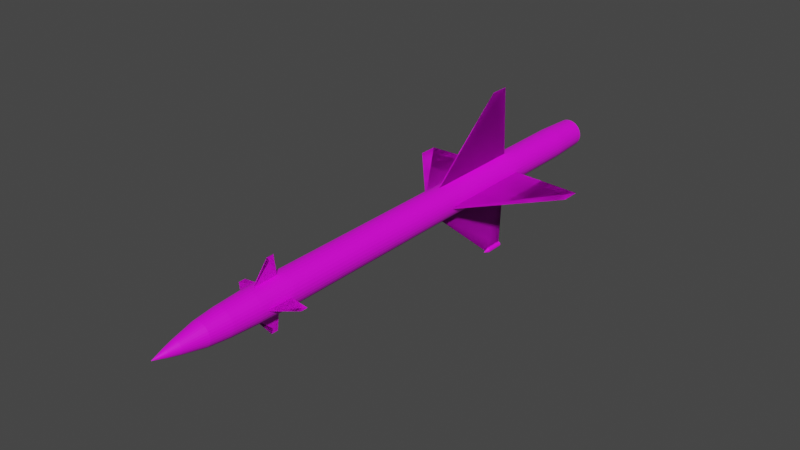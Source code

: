 # Source: S-25.blend  (saved by Blender 2.80.75; exported with 4.5.12 LTS)
import bpy
from mathutils import Matrix  # noqa: F401  (used for matrix-valued properties, if any)

bpy.ops.wm.read_factory_settings(use_empty=True)
scene = bpy.context.scene
scene.name = 'Scene'

# ---- collections
col_collection = bpy.data.collections.new('Collection'); scene.collection.children.link(col_collection)

# ---- images (referenced by path relative to the original .blend; pixels are not part of the script)
import os
ASSET_DIR = os.environ.get("B2B_ASSET_DIR", "")  # directory of the original .blend (textures are referenced by path, not embedded)
HERE = os.path.dirname(os.path.abspath(__file__))  # packed textures are extracted next to this script under _unpacked/

def load_image(name, relpath, width, height, colorspace="sRGB"):
    """Load a texture the original file referenced (path relative to the .blend, or extracted next to this script)."""
    p = next((c for c in (os.path.join(HERE, relpath), os.path.join(ASSET_DIR, relpath)) if relpath and os.path.exists(c)), "")
    if p:
        img = bpy.data.images.load(p, check_existing=True)
        img.name = name
    else:  # same state as the original file: an image datablock whose file is absent (Cycles renders it pink)
        img = bpy.data.images.new(name, width, height)
        img.source = "FILE"
        img.filepath = "//" + (relpath or name)
    img.colorspace_settings.name = colorspace
    return img
img_k_5_png = load_image('K-5.png', 'K-5.png', 1024, 1024, 'sRGB')

# ---- materials (node trees are filled in below, after node groups)
mat_s_25 = bpy.data.materials.new('S-25')
mat_s_25.use_transparent_shadow = False

# ---- material node trees
mat_s_25.use_nodes = True; mat_s_25.node_tree.nodes.clear()
_N = mat_s_25.node_tree.nodes; _L = mat_s_25.node_tree.links
n0 = _N.new('ShaderNodeOutputMaterial'); n0.name = 'Material Output'; n0.location = (300, 300)
n1 = _N.new('ShaderNodeBsdfPrincipled'); n1.name = 'Principled BSDF'; n1.location = (10, 300)
n1.distribution = 'GGX'
n1.subsurface_method = 'BURLEY'
n1.inputs[3].default_value = 1.45
n1.inputs[27].default_value = (0.0, 0.0, 0.0, 1.0)
n1.inputs[28].default_value = 1.0
n2 = _N.new('ShaderNodeTexImage'); n2.name = 'Image Texture'; n2.location = (-280, 280)
n2.image = img_k_5_png
_L.new(n1.outputs[0], n0.inputs[0])
_L.new(n2.outputs[0], n1.inputs[0])
n0.is_active_output = True

# ---- world
world_world = bpy.data.worlds.new('World'); scene.world = world_world
world_world.use_nodes = True; world_world.node_tree.nodes.clear()
_N = world_world.node_tree.nodes; _L = world_world.node_tree.links
n0 = _N.new('ShaderNodeOutputWorld'); n0.name = 'World Output'; n0.location = (300, 300)
n1 = _N.new('ShaderNodeBackground'); n1.name = 'Background'; n1.location = (10, 300)
n1.inputs[0].default_value = (0.05088, 0.05088, 0.05088, 1.0)
_L.new(n1.outputs[0], n0.inputs[0])
n0.is_active_output = True
world_world.color = (0.05088, 0.05088, 0.05088)
world_world.use_sun_shadow = False
world_world.sun_shadow_jitter_overblur = 0.0

# ---- meshes
me_cylinder = bpy.data.meshes.new('Cylinder')
me_cylinder.from_pydata([(2.517e-15, 1.0, -12.34), (-2.455e-15, 1.0, 12.05), (0.1951, 0.9808, -12.34), (0.1951, 0.9808, 12.05), (0.3827, 0.9239, -12.34), (0.3827, 0.9239, 12.05), (0.5556, 0.8315, -12.34), (0.5556, 0.8315, 12.05), (0.7071, 0.7071, -12.34), (0.7071, 0.7071, 12.05), (0.8315, 0.5556, -12.34), (0.8315, 0.5556, 12.05), (0.9239, 0.3827, -12.34), (0.9239, 0.3827, 12.05), (0.9808, 0.1951, -12.34), (0.9808, 0.1951, 12.05), (1.0, 9.314e-07, -12.34), (1.0, -7.591e-07, 12.05), (0.9808, -0.1951, -12.34), (0.9808, -0.1951, 12.05), (0.9239, -0.3827, -12.34), (0.9239, -0.3827, 12.05), (0.8315, -0.5556, -12.34), (0.8315, -0.5556, 12.05), (0.7071, -0.7071, -12.34), (0.7071, -0.7071, 12.05), (0.5556, -0.8315, -12.34), (0.5556, -0.8315, 12.05), (0.3827, -0.9239, -12.34), (0.3827, -0.9239, 12.05), (0.1951, -0.9808, -12.34), (0.1951, -0.9808, 12.05), (-3.258e-07, -1.0, -12.34), (-3.258e-07, -1.0, 12.05), (-0.1951, -0.9808, -12.34), (-0.1951, -0.9808, 12.05), (-0.3827, -0.9239, -12.34), (-0.3827, -0.9239, 12.05), (-0.5556, -0.8315, -12.34), (-0.5556, -0.8315, 12.05), (-0.7071, -0.7071, -12.34), (-0.7071, -0.7071, 12.05), (-0.8315, -0.5556, -12.34), (-0.8315, -0.5556, 12.05), (-0.9239, -0.3827, -12.34), (-0.9239, -0.3827, 12.05), (-0.9808, -0.1951, -12.34), (-0.9808, -0.1951, 12.05), (-1.0, 1.822e-06, -12.34), (-1.0, 1.31e-07, 12.05), (-0.9808, 0.1951, -12.34), (-0.9808, 0.1951, 12.05), (-0.9239, 0.3827, -12.34), (-0.9239, 0.3827, 12.05), (-0.8315, 0.5556, -12.34), (-0.8315, 0.5556, 12.05), (-0.7071, 0.7071, -12.34), (-0.7071, 0.7071, 12.05), (-0.5556, 0.8315, -12.34), (-0.5556, 0.8315, 12.05), (-0.3827, 0.9239, -12.34), (-0.3827, 0.9239, 12.05), (-0.1951, 0.9808, -12.34), (-0.1951, 0.9808, 12.05), (0.186, 0.9351, 14.24), (2.715e-06, 0.9534, 14.24), (0.3649, 0.8809, 14.24), (0.5297, 0.7928, 14.24), (0.6742, 0.6742, 14.24), (0.7928, 0.5297, 14.24), (0.8809, 0.3649, 14.24), (0.9351, 0.186, 14.24), (0.9534, -7.491e-07, 14.24), (0.9351, -0.186, 14.24), (0.8809, -0.3649, 14.24), (0.7928, -0.5297, 14.24), (0.6742, -0.6742, 14.24), (0.5297, -0.7928, 14.24), (0.3649, -0.8809, 14.24), (0.186, -0.9351, 14.24), (2.404e-06, -0.9534, 14.24), (-0.186, -0.9351, 14.24), (-0.3649, -0.8809, 14.24), (-0.5297, -0.7928, 14.24), (-0.6742, -0.6742, 14.24), (-0.7928, -0.5297, 14.24), (-0.8809, -0.3649, 14.24), (-0.9351, -0.186, 14.24), (-0.9534, 9.952e-08, 14.24), (-0.9351, 0.186, 14.24), (-0.8809, 0.3649, 14.24), (-0.7927, 0.5297, 14.24), (-0.6742, 0.6742, 14.24), (-0.5297, 0.7928, 14.24), (-0.3649, 0.8809, 14.24), (-0.186, 0.9351, 14.24), (0.1671, 0.8398, 16.07), (2.722e-06, 0.8563, 16.07), (0.3277, 0.7911, 16.07), (0.4757, 0.712, 16.07), (0.6055, 0.6055, 16.07), (0.712, 0.4757, 16.07), (0.7911, 0.3277, 16.07), (0.8398, 0.167, 16.07), (0.8563, -7.224e-07, 16.07), (0.8398, -0.167, 16.07), (0.7911, -0.3277, 16.07), (0.712, -0.4757, 16.07), (0.6055, -0.6055, 16.07), (0.4757, -0.712, 16.07), (0.3277, -0.7911, 16.07), (0.1671, -0.8398, 16.07), (2.443e-06, -0.8563, 16.07), (-0.167, -0.8398, 16.07), (-0.3277, -0.7911, 16.07), (-0.4757, -0.712, 16.07), (-0.6055, -0.6055, 16.07), (-0.712, -0.4757, 16.07), (-0.7911, -0.3277, 16.07), (-0.8398, -0.167, 16.07), (-0.8563, 3.978e-08, 16.07), (-0.8398, 0.167, 16.07), (-0.7911, 0.3277, 16.07), (-0.712, 0.4757, 16.07), (-0.6055, 0.6055, 16.07), (-0.4757, 0.712, 16.07), (-0.3277, 0.7911, 16.07), (-0.167, 0.8398, 16.07), (0.1395, 0.7013, 17.41), (1.814e-08, 0.715, 17.41), (0.2736, 0.6606, 17.41), (0.3973, 0.5945, 17.41), (0.5056, 0.5056, 17.41), (0.5945, 0.3973, 17.41), (0.6606, 0.2736, 17.41), (0.7013, 0.1395, 17.41), (0.715, -6.9e-07, 17.41), (0.7013, -0.1395, 17.41), (0.6606, -0.2736, 17.41), (0.5945, -0.3973, 17.41), (0.5056, -0.5056, 17.41), (0.3973, -0.5945, 17.41), (0.2736, -0.6606, 17.41), (0.1395, -0.7013, 17.41), (-2.149e-07, -0.715, 17.41), (-0.1395, -0.7013, 17.41), (-0.2736, -0.6606, 17.41), (-0.3973, -0.5945, 17.41), (-0.5056, -0.5056, 17.41), (-0.5945, -0.3973, 17.41), (-0.6606, -0.2736, 17.41), (-0.7013, -0.1395, 17.41), (-0.715, -5.356e-08, 17.41), (-0.7013, 0.1395, 17.41), (-0.6606, 0.2736, 17.41), (-0.5945, 0.3973, 17.41), (-0.5056, 0.5056, 17.41), (-0.3973, 0.5945, 17.41), (-0.2736, 0.6606, 17.41), (-0.1395, 0.7013, 17.41), (0.1089, 0.5472, 18.15), (3.179e-08, 0.558, 18.15), (0.2135, 0.5155, 18.15), (0.31, 0.4639, 18.15), (0.3945, 0.3945, 18.15), (0.4639, 0.31, 18.15), (0.5155, 0.2135, 18.15), (0.5472, 0.1089, 18.15), (0.558, -6.495e-07, 18.15), (0.5472, -0.1089, 18.15), (0.5155, -0.2135, 18.15), (0.4639, -0.31, 18.15), (0.3945, -0.3945, 18.15), (0.31, -0.4639, 18.15), (0.2135, -0.5155, 18.15), (0.1089, -0.5472, 18.15), (-1.5e-07, -0.558, 18.15), (-0.1089, -0.5472, 18.15), (-0.2135, -0.5155, 18.15), (-0.31, -0.4639, 18.15), (-0.3945, -0.3945, 18.15), (-0.4639, -0.31, 18.15), (-0.5155, -0.2135, 18.15), (-0.5472, -0.1089, 18.15), (-0.558, -1.528e-07, 18.15), (-0.5472, 0.1089, 18.15), (-0.5155, 0.2135, 18.15), (-0.4639, 0.31, 18.15), (-0.3945, 0.3945, 18.15), (-0.31, 0.4639, 18.15), (-0.2135, 0.5155, 18.15), (-0.1089, 0.5472, 18.15), (0.08061, 0.4052, 18.85), (4.718e-08, 0.4132, 18.85), (0.1581, 0.3817, 18.85), (0.2296, 0.3436, 18.85), (0.2922, 0.2922, 18.85), (0.3436, 0.2296, 18.85), (0.3817, 0.1581, 18.85), (0.4052, 0.08061, 18.85), (0.4132, -6.226e-07, 18.85), (0.4052, -0.08061, 18.85), (0.3817, -0.1581, 18.85), (0.3436, -0.2296, 18.85), (0.2922, -0.2922, 18.85), (0.2296, -0.3436, 18.85), (0.1581, -0.3817, 18.85), (0.08061, -0.4052, 18.85), (-8.745e-08, -0.4132, 18.85), (-0.08061, -0.4052, 18.85), (-0.1581, -0.3817, 18.85), (-0.2296, -0.3436, 18.85), (-0.2922, -0.2922, 18.85), (-0.3436, -0.2296, 18.85), (-0.3817, -0.1581, 18.85), (-0.4052, -0.08061, 18.85), (-0.4132, -2.548e-07, 18.85), (-0.4052, 0.08061, 18.85), (-0.3817, 0.1581, 18.85), (-0.3436, 0.2296, 18.85), (-0.2922, 0.2922, 18.85), (-0.2296, 0.3436, 18.85), (-0.1581, 0.3817, 18.85), (-0.08061, 0.4052, 18.85), (0.0474, 0.2383, 19.51), (1.871e-06, 0.2429, 19.51), (0.09297, 0.2245, 19.51), (0.135, 0.202, 19.51), (0.1718, 0.1718, 19.51), (0.202, 0.135, 19.51), (0.2245, 0.09297, 19.51), (0.2383, 0.0474, 19.51), (0.2429, -5.873e-07, 19.51), (0.2383, -0.0474, 19.51), (0.2245, -0.09297, 19.51), (0.202, -0.135, 19.51), (0.1718, -0.1718, 19.51), (0.135, -0.202, 19.51), (0.09297, -0.2245, 19.51), (0.0474, -0.2383, 19.51), (1.792e-06, -0.2429, 19.51), (-0.04739, -0.2383, 19.51), (-0.09297, -0.2245, 19.51), (-0.135, -0.202, 19.51), (-0.1718, -0.1718, 19.51), (-0.202, -0.135, 19.51), (-0.2245, -0.09297, 19.51), (-0.2383, -0.0474, 19.51), (-0.2429, -3.71e-07, 19.51), (-0.2383, 0.0474, 19.51), (-0.2245, 0.09297, 19.51), (-0.202, 0.135, 19.51), (-0.1718, 0.1718, 19.51), (-0.135, 0.202, 19.51), (-0.09297, 0.2245, 19.51), (-0.04739, 0.2383, 19.51), (1.895e-06, -5.336e-07, 20.32), (-0.2891, 0.698, -14.75), (-0.4197, 0.6281, -14.75), (-0.5342, 0.5342, -14.75), (-0.6281, 0.4197, -14.75), (-0.6979, 0.2891, -14.75), (-0.7409, 0.1474, -14.75), (-0.7555, 1.63e-06, -14.75), (-0.7409, -0.1474, -14.75), (-0.6979, -0.2891, -14.75), (-0.6281, -0.4197, -14.75), (-0.5342, -0.5342, -14.75), (-0.4197, -0.6281, -14.75), (-0.2891, -0.6979, -14.75), (-0.1474, -0.7409, -14.75), (-2.529e-07, -0.7555, -14.75), (0.1474, -0.7409, -14.75), (0.2891, -0.6979, -14.75), (0.4197, -0.6281, -14.75), (0.5342, -0.5342, -14.75), (0.6281, -0.4197, -14.75), (0.6979, -0.2891, -14.75), (0.7409, -0.1474, -14.75), (0.7555, 9.293e-07, -14.75), (0.7409, 0.1474, -14.75), (0.6979, 0.2891, -14.75), (0.6281, 0.4197, -14.75), (0.5342, 0.5342, -14.75), (0.4197, 0.6281, -14.75), (0.2891, 0.698, -14.75), (0.1474, 0.7409, -14.75), (-2.805e-08, 0.7555, -14.75), (-0.1474, 0.7409, -14.75), (-0.1738, 0.8739, -14.75), (1.304e-08, 0.891, -14.75), (-0.341, 0.8232, -14.75), (-0.495, 0.7408, -14.75), (-0.63, 0.63, -14.75), (-0.7408, 0.495, -14.75), (-0.8231, 0.341, -14.75), (-0.8738, 0.1738, -14.75), (-0.891, 1.746e-06, -14.75), (-0.8739, -0.1738, -14.75), (-0.8231, -0.341, -14.75), (-0.7408, -0.495, -14.75), (-0.63, -0.63, -14.75), (-0.495, -0.7408, -14.75), (-0.341, -0.8231, -14.75), (-0.1738, -0.8738, -14.75), (-2.773e-07, -0.891, -14.75), (0.1738, -0.8738, -14.75), (0.341, -0.8231, -14.75), (0.495, -0.7408, -14.75), (0.63, -0.63, -14.75), (0.7408, -0.495, -14.75), (0.8231, -0.341, -14.75), (0.8739, -0.1738, -14.75), (0.891, 9.532e-07, -14.75), (0.8739, 0.1738, -14.75), (0.8231, 0.341, -14.75), (0.7408, 0.495, -14.75), (0.63, 0.63, -14.75), (0.495, 0.7408, -14.75), (0.341, 0.8231, -14.75), (0.1738, 0.8739, -14.75), (-0.05017, 0.2522, -11.35), (-6.545e-06, 0.2571, -11.35), (-0.09841, 0.2376, -11.35), (-0.1429, 0.2138, -11.35), (-0.1818, 0.1818, -11.35), (-0.2138, 0.1429, -11.35), (-0.2376, 0.0984, -11.35), (-0.2522, 0.05017, -11.35), (-0.2571, 1.219e-06, -11.35), (-0.2522, -0.05016, -11.35), (-0.2376, -0.0984, -11.35), (-0.2138, -0.1429, -11.35), (-0.1818, -0.1818, -11.35), (-0.1429, -0.2138, -11.35), (-0.09841, -0.2376, -11.35), (-0.05017, -0.2522, -11.35), (-6.466e-06, -0.2571, -11.35), (0.05016, -0.2522, -11.35), (0.0984, -0.2376, -11.35), (0.1429, -0.2138, -11.35), (0.1818, -0.1818, -11.35), (0.2138, -0.1429, -11.35), (0.2376, -0.0984, -11.35), (0.2522, -0.05016, -11.35), (0.2571, 8.295e-07, -11.35), (0.2522, 0.05017, -11.35), (0.2376, 0.0984, -11.35), (0.2138, 0.1429, -11.35), (0.1818, 0.1818, -11.35), (0.1429, 0.2138, -11.35), (0.0984, 0.2376, -11.35), (0.05016, 0.2522, -11.35), (-0.1474, 0.7409, -11.35), (-6.353e-06, 0.7555, -11.35), (-0.2891, 0.698, -11.35), (-0.4197, 0.6281, -11.35), (-0.5342, 0.5342, -11.35), (-0.6281, 0.4197, -11.35), (-0.698, 0.2891, -11.35), (-0.7409, 0.1474, -11.35), (-0.7555, 1.627e-06, -11.35), (-0.7409, -0.1474, -11.35), (-0.698, -0.2891, -11.35), (-0.6281, -0.4197, -11.35), (-0.5342, -0.5342, -11.35), (-0.4197, -0.6281, -11.35), (-0.2891, -0.6979, -11.35), (-0.1474, -0.7409, -11.35), (-6.578e-06, -0.7555, -11.35), (0.1474, -0.7409, -11.35), (0.2891, -0.6979, -11.35), (0.4197, -0.6281, -11.35), (0.5342, -0.5342, -11.35), (0.6281, -0.4197, -11.35), (0.6979, -0.2891, -11.35), (0.7409, -0.1474, -11.35), (0.7554, 9.265e-07, -11.35), (0.7409, 0.1474, -11.35), (0.6979, 0.2891, -11.35), (0.6281, 0.4197, -11.35), (0.5342, 0.5342, -11.35), (0.4197, 0.6281, -11.35), (0.2891, 0.698, -11.35), (0.1474, 0.7409, -11.35), (-0.1124, 0.5648, -14.65), (-1.934e-05, 0.5759, -14.65), (-0.2204, 0.5321, -14.65), (-0.32, 0.4788, -14.65), (-0.4072, 0.4072, -14.65), (-0.4789, 0.32, -14.65), (-0.5321, 0.2204, -14.65), (-0.5649, 0.1124, -14.65), (-0.5759, 1.607e-06, -14.65), (-0.5649, -0.1124, -14.65), (-0.5321, -0.2204, -14.65), (-0.4789, -0.32, -14.65), (-0.4072, -0.4072, -14.65), (-0.32, -0.4788, -14.65), (-0.2204, -0.5321, -14.65), (-0.1124, -0.5648, -14.65), (-1.905e-05, -0.5759, -14.65), (0.1123, -0.5648, -14.65), (0.2204, -0.5321, -14.65), (0.3199, -0.4788, -14.65), (0.4072, -0.4072, -14.65), (0.4788, -0.32, -14.65), (0.532, -0.2204, -14.65), (0.5648, -0.1124, -14.65), (0.5759, 5.539e-07, -14.65), (0.5648, 0.1124, -14.65), (0.532, 0.2204, -14.65), (0.4788, 0.32, -14.65), (0.4072, 0.4072, -14.65), (0.3199, 0.4788, -14.65), (0.2204, 0.5321, -14.65), (0.1123, 0.5648, -14.65), (-0.1275, 0.6408, -14.65), (-1.933e-05, 0.6533, -14.65), (-0.25, 0.6036, -14.65), (-0.363, 0.5432, -14.65), (-0.462, 0.462, -14.65), (-0.5432, 0.363, -14.65), (-0.6036, 0.25, -14.65), (-0.6408, 0.1275, -14.65), (-0.6533, 1.616e-06, -14.65), (-0.6408, -0.1275, -14.65), (-0.6036, -0.25, -14.65), (-0.5432, -0.363, -14.65), (-0.462, -0.462, -14.65), (-0.363, -0.5432, -14.65), (-0.25, -0.6036, -14.65), (-0.1275, -0.6408, -14.65), (-1.913e-05, -0.6533, -14.65), (0.1274, -0.6408, -14.65), (0.25, -0.6036, -14.65), (0.3629, -0.5432, -14.65), (0.4619, -0.462, -14.65), (0.5432, -0.363, -14.65), (0.6036, -0.25, -14.65), (0.6407, -0.1275, -14.65), (0.6533, 6.269e-07, -14.65), (0.6407, 0.1275, -14.65), (0.6036, 0.25, -14.65), (0.5432, 0.363, -14.65), (0.4619, 0.462, -14.65), (0.3629, 0.5432, -14.65), (0.25, 0.6036, -14.65), (0.1274, 0.6408, -14.65), (-0.0325, 0.1633, -10.78), (-2.456e-05, 0.1665, -10.78), (-0.06373, 0.1538, -10.78), (-0.0925, 0.1384, -10.78), (-0.1177, 0.1177, -10.78), (-0.1384, 0.09248, -10.78), (-0.1538, 0.0637, -10.78), (-0.1633, 0.03248, -10.78), (-0.1665, 1.12e-06, -10.78), (-0.1633, -0.03247, -10.78), (-0.1538, -0.0637, -10.78), (-0.1384, -0.09248, -10.78), (-0.1177, -0.1177, -10.78), (-0.09251, -0.1384, -10.78), (-0.06373, -0.1538, -10.78), (-0.0325, -0.1633, -10.78), (-2.448e-05, -0.1665, -10.78), (0.03245, -0.1633, -10.78), (0.06368, -0.1538, -10.78), (0.09246, -0.1384, -10.78), (0.1177, -0.1177, -10.78), (0.1384, -0.09248, -10.78), (0.1538, -0.0637, -10.78), (0.1632, -0.03247, -10.78), (0.1664, 8.154e-07, -10.78), (0.1632, 0.03248, -10.78), (0.1538, 0.0637, -10.78), (0.1384, 0.09248, -10.78), (0.1177, 0.1177, -10.78), (0.09246, 0.1384, -10.78), (0.06368, 0.1538, -10.78), (0.03245, 0.1633, -10.78)], [], [(0, 1, 3, 2), (2, 3, 5, 4), (4, 5, 7, 6), (6, 7, 9, 8), (8, 9, 11, 10), (10, 11, 13, 12), (12, 13, 15, 14), (14, 15, 17, 16), (16, 17, 19, 18), (18, 19, 21, 20), (20, 21, 23, 22), (22, 23, 25, 24), (24, 25, 27, 26), (26, 27, 29, 28), (28, 29, 31, 30), (30, 31, 33, 32), (32, 33, 35, 34), (34, 35, 37, 36), (36, 37, 39, 38), (38, 39, 41, 40), (40, 41, 43, 42), (42, 43, 45, 44), (44, 45, 47, 46), (46, 47, 49, 48), (48, 49, 51, 50), (50, 51, 53, 52), (52, 53, 55, 54), (54, 55, 57, 56), (56, 57, 59, 58), (58, 59, 61, 60), (9, 7, 67, 68), (60, 61, 63, 62), (62, 63, 1, 0), (16, 18, 312, 313), (74, 73, 105, 106), (27, 25, 76, 77), (45, 43, 85, 86), (63, 61, 94, 95), (19, 17, 72, 73), (37, 35, 81, 82), (55, 53, 90, 91), (11, 9, 68, 69), (29, 27, 77, 78), (47, 45, 86, 87), (3, 1, 65, 64), (1, 63, 95, 65), (21, 19, 73, 74), (39, 37, 82, 83), (57, 55, 91, 92), (13, 11, 69, 70), (31, 29, 78, 79), (49, 47, 87, 88), (5, 3, 64, 66), (23, 21, 74, 75), (41, 39, 83, 84), (59, 57, 92, 93), (15, 13, 70, 71), (33, 31, 79, 80), (51, 49, 88, 89), (7, 5, 66, 67), (25, 23, 75, 76), (43, 41, 84, 85), (61, 59, 93, 94), (17, 15, 71, 72), (35, 33, 80, 81), (53, 51, 89, 90), (109, 108, 140, 141), (88, 87, 119, 120), (75, 74, 106, 107), (89, 88, 120, 121), (76, 75, 107, 108), (90, 89, 121, 122), (77, 76, 108, 109), (91, 90, 122, 123), (78, 77, 109, 110), (64, 65, 97, 96), (92, 91, 123, 124), (79, 78, 110, 111), (66, 64, 96, 98), (93, 92, 124, 125), (80, 79, 111, 112), (67, 66, 98, 99), (94, 93, 125, 126), (81, 80, 112, 113), (68, 67, 99, 100), (95, 94, 126, 127), (82, 81, 113, 114), (69, 68, 100, 101), (65, 95, 127, 97), (83, 82, 114, 115), (70, 69, 101, 102), (84, 83, 115, 116), (71, 70, 102, 103), (85, 84, 116, 117), (72, 71, 103, 104), (86, 85, 117, 118), (73, 72, 104, 105), (87, 86, 118, 119), (144, 143, 175, 176), (123, 122, 154, 155), (110, 109, 141, 142), (96, 97, 129, 128), (124, 123, 155, 156), (111, 110, 142, 143), (98, 96, 128, 130), (125, 124, 156, 157), (112, 111, 143, 144), (99, 98, 130, 131), (126, 125, 157, 158), (113, 112, 144, 145), (100, 99, 131, 132), (127, 126, 158, 159), (114, 113, 145, 146), (101, 100, 132, 133), (97, 127, 159, 129), (115, 114, 146, 147), (102, 101, 133, 134), (116, 115, 147, 148), (103, 102, 134, 135), (117, 116, 148, 149), (104, 103, 135, 136), (118, 117, 149, 150), (105, 104, 136, 137), (119, 118, 150, 151), (106, 105, 137, 138), (120, 119, 151, 152), (107, 106, 138, 139), (121, 120, 152, 153), (108, 107, 139, 140), (122, 121, 153, 154), (179, 178, 210, 211), (131, 130, 162, 163), (158, 157, 189, 190), (145, 144, 176, 177), (132, 131, 163, 164), (159, 158, 190, 191), (146, 145, 177, 178), (133, 132, 164, 165), (129, 159, 191, 161), (147, 146, 178, 179), (134, 133, 165, 166), (148, 147, 179, 180), (135, 134, 166, 167), (149, 148, 180, 181), (136, 135, 167, 168), (150, 149, 181, 182), (137, 136, 168, 169), (151, 150, 182, 183), (138, 137, 169, 170), (152, 151, 183, 184), (139, 138, 170, 171), (153, 152, 184, 185), (140, 139, 171, 172), (154, 153, 185, 186), (141, 140, 172, 173), (155, 154, 186, 187), (142, 141, 173, 174), (128, 129, 161, 160), (156, 155, 187, 188), (143, 142, 174, 175), (130, 128, 160, 162), (157, 156, 188, 189), (214, 213, 245, 246), (166, 165, 197, 198), (180, 179, 211, 212), (167, 166, 198, 199), (181, 180, 212, 213), (168, 167, 199, 200), (182, 181, 213, 214), (169, 168, 200, 201), (183, 182, 214, 215), (170, 169, 201, 202), (184, 183, 215, 216), (171, 170, 202, 203), (185, 184, 216, 217), (172, 171, 203, 204), (186, 185, 217, 218), (173, 172, 204, 205), (187, 186, 218, 219), (174, 173, 205, 206), (160, 161, 193, 192), (188, 187, 219, 220), (175, 174, 206, 207), (162, 160, 192, 194), (189, 188, 220, 221), (176, 175, 207, 208), (163, 162, 194, 195), (190, 189, 221, 222), (177, 176, 208, 209), (164, 163, 195, 196), (191, 190, 222, 223), (178, 177, 209, 210), (165, 164, 196, 197), (161, 191, 223, 193), (249, 248, 256), (201, 200, 232, 233), (215, 214, 246, 247), (202, 201, 233, 234), (216, 215, 247, 248), (203, 202, 234, 235), (217, 216, 248, 249), (204, 203, 235, 236), (218, 217, 249, 250), (205, 204, 236, 237), (219, 218, 250, 251), (206, 205, 237, 238), (192, 193, 225, 224), (220, 219, 251, 252), (207, 206, 238, 239), (194, 192, 224, 226), (221, 220, 252, 253), (208, 207, 239, 240), (195, 194, 226, 227), (222, 221, 253, 254), (209, 208, 240, 241), (196, 195, 227, 228), (223, 222, 254, 255), (210, 209, 241, 242), (197, 196, 228, 229), (193, 223, 255, 225), (211, 210, 242, 243), (198, 197, 229, 230), (212, 211, 243, 244), (199, 198, 230, 231), (213, 212, 244, 245), (200, 199, 231, 232), (24, 26, 308, 309), (236, 235, 256), (250, 249, 256), (237, 236, 256), (251, 250, 256), (238, 237, 256), (224, 225, 256), (252, 251, 256), (239, 238, 256), (226, 224, 256), (253, 252, 256), (240, 239, 256), (227, 226, 256), (254, 253, 256), (241, 240, 256), (228, 227, 256), (255, 254, 256), (242, 241, 256), (229, 228, 256), (225, 255, 256), (243, 242, 256), (230, 229, 256), (244, 243, 256), (231, 230, 256), (245, 244, 256), (232, 231, 256), (246, 245, 256), (233, 232, 256), (247, 246, 256), (234, 233, 256), (248, 247, 256), (235, 234, 256), (6, 8, 317, 318), (50, 52, 295, 296), (32, 34, 304, 305), (14, 16, 313, 314), (58, 60, 291, 292), (40, 42, 300, 301), (22, 24, 309, 310), (4, 6, 318, 319), (48, 50, 296, 297), (30, 32, 305, 306), (12, 14, 314, 315), (56, 58, 292, 293), (38, 40, 301, 302), (20, 22, 310, 311), (2, 4, 319, 320), (46, 48, 297, 298), (28, 30, 306, 307), (10, 12, 315, 316), (54, 56, 293, 294), (36, 38, 302, 303), (18, 20, 311, 312), (62, 0, 290, 289), (0, 2, 320, 290), (44, 46, 298, 299), (26, 28, 307, 308), (8, 10, 316, 317), (52, 54, 294, 295), (34, 36, 303, 304), (281, 280, 378, 379), (42, 44, 299, 300), (60, 62, 289, 291), (287, 288, 289, 290), (288, 257, 291, 289), (257, 258, 292, 291), (258, 259, 293, 292), (259, 260, 294, 293), (260, 261, 295, 294), (261, 262, 296, 295), (262, 263, 297, 296), (263, 264, 298, 297), (264, 265, 299, 298), (265, 266, 300, 299), (266, 267, 301, 300), (267, 268, 302, 301), (268, 269, 303, 302), (269, 270, 304, 303), (270, 271, 305, 304), (271, 272, 306, 305), (272, 273, 307, 306), (273, 274, 308, 307), (274, 275, 309, 308), (275, 276, 310, 309), (276, 277, 311, 310), (277, 278, 312, 311), (278, 279, 313, 312), (279, 280, 314, 313), (280, 281, 315, 314), (281, 282, 316, 315), (282, 283, 317, 316), (283, 284, 318, 317), (284, 285, 319, 318), (285, 286, 320, 319), (286, 287, 290, 320), (344, 343, 439, 440), (268, 267, 365, 366), (282, 281, 379, 380), (269, 268, 366, 367), (288, 287, 354, 353), (283, 282, 380, 381), (270, 269, 367, 368), (257, 288, 353, 355), (284, 283, 381, 382), (271, 270, 368, 369), (258, 257, 355, 356), (285, 284, 382, 383), (272, 271, 369, 370), (259, 258, 356, 357), (286, 285, 383, 384), (273, 272, 370, 371), (260, 259, 357, 358), (287, 286, 384, 354), (274, 273, 371, 372), (261, 260, 358, 359), (275, 274, 372, 373), (262, 261, 359, 360), (276, 275, 373, 374), (263, 262, 360, 361), (277, 276, 374, 375), (264, 263, 361, 362), (278, 277, 375, 376), (265, 264, 362, 363), (279, 278, 376, 377), (266, 265, 363, 364), (280, 279, 377, 378), (267, 266, 364, 365), (322, 321, 353, 354), (321, 323, 355, 353), (323, 324, 356, 355), (324, 325, 357, 356), (325, 326, 358, 357), (326, 327, 359, 358), (327, 328, 360, 359), (328, 329, 361, 360), (329, 330, 362, 361), (330, 331, 363, 362), (331, 332, 364, 363), (332, 333, 365, 364), (333, 334, 366, 365), (334, 335, 367, 366), (335, 336, 368, 367), (336, 337, 369, 368), (337, 338, 370, 369), (338, 339, 371, 370), (339, 340, 372, 371), (340, 341, 373, 372), (341, 342, 374, 373), (342, 343, 375, 374), (343, 344, 376, 375), (344, 345, 377, 376), (345, 346, 378, 377), (346, 347, 379, 378), (347, 348, 380, 379), (348, 349, 381, 380), (349, 350, 382, 381), (350, 351, 383, 382), (351, 352, 384, 383), (352, 322, 354, 384), (414, 413, 477, 478), (331, 330, 426, 427), (345, 344, 440, 441), (332, 331, 427, 428), (346, 345, 441, 442), (333, 332, 428, 429), (347, 346, 442, 443), (334, 333, 429, 430), (348, 347, 443, 444), (335, 334, 430, 431), (321, 322, 418, 417), (349, 348, 444, 445), (336, 335, 431, 432), (323, 321, 417, 419), (350, 349, 445, 446), (337, 336, 432, 433), (324, 323, 419, 420), (351, 350, 446, 447), (338, 337, 433, 434), (325, 324, 420, 421), (352, 351, 447, 448), (339, 338, 434, 435), (326, 325, 421, 422), (322, 352, 448, 418), (340, 339, 435, 436), (327, 326, 422, 423), (341, 340, 436, 437), (328, 327, 423, 424), (342, 341, 437, 438), (329, 328, 424, 425), (343, 342, 438, 439), (330, 329, 425, 426), (386, 385, 417, 418), (385, 387, 419, 417), (387, 388, 420, 419), (388, 389, 421, 420), (389, 390, 422, 421), (390, 391, 423, 422), (391, 392, 424, 423), (392, 393, 425, 424), (393, 394, 426, 425), (394, 395, 427, 426), (395, 396, 428, 427), (396, 397, 429, 428), (397, 398, 430, 429), (398, 399, 431, 430), (399, 400, 432, 431), (400, 401, 433, 432), (401, 402, 434, 433), (402, 403, 435, 434), (403, 404, 436, 435), (404, 405, 437, 436), (405, 406, 438, 437), (406, 407, 439, 438), (407, 408, 440, 439), (408, 409, 441, 440), (409, 410, 442, 441), (410, 411, 443, 442), (411, 412, 444, 443), (412, 413, 445, 444), (413, 414, 446, 445), (414, 415, 447, 446), (415, 416, 448, 447), (416, 386, 418, 448), (450, 480, 479, 478, 477, 476, 475, 474, 473, 472, 471, 470, 469, 468, 467, 466, 465, 464, 463, 462, 461, 460, 459, 458, 457, 456, 455, 454, 453, 452, 451, 449), (401, 400, 464, 465), (388, 387, 451, 452), (415, 414, 478, 479), (402, 401, 465, 466), (389, 388, 452, 453), (416, 415, 479, 480), (403, 402, 466, 467), (390, 389, 453, 454), (386, 416, 480, 450), (404, 403, 467, 468), (391, 390, 454, 455), (405, 404, 468, 469), (392, 391, 455, 456), (406, 405, 469, 470), (393, 392, 456, 457), (407, 406, 470, 471), (394, 393, 457, 458), (408, 407, 471, 472), (395, 394, 458, 459), (409, 408, 472, 473), (396, 395, 459, 460), (410, 409, 473, 474), (397, 396, 460, 461), (411, 410, 474, 475), (398, 397, 461, 462), (412, 411, 475, 476), (399, 398, 462, 463), (385, 386, 450, 449), (413, 412, 476, 477), (400, 399, 463, 464), (387, 385, 449, 451)])
_uv = me_cylinder.uv_layers.new(name='UVMap')
_uv.uv.foreach_set('vector', [0.5242, 0.8239, 0.5242, 0.2505, 0.528, 0.2503, 0.528, 0.8236, 0.528, 0.8236, 0.528, 0.2503, 0.5313, 0.25, 0.5313, 0.8233, 0.414, 0.8236, 0.414, 0.2503, 0.4179, 0.2505, 0.4179, 0.8239, 0.4179, 0.8239, 0.4179, 0.2505, 0.4222, 0.2507, 0.4222, 0.824, 0.4222, 0.824, 0.4222, 0.2507, 0.4267, 0.2508, 0.4267, 0.8241, 0.4267, 0.8241, 0.4267, 0.2508, 0.4313, 0.2508, 0.4313, 0.8241, 0.4313, 0.8241, 0.4313, 0.2508, 0.4359, 0.2507, 0.4359, 0.824, 0.4359, 0.824, 0.4359, 0.2507, 0.4401, 0.2505, 0.4401, 0.8239, 0.4401, 0.8239, 0.4401, 0.2505, 0.444, 0.2503, 0.444, 0.8236, 0.444, 0.8236, 0.444, 0.2503, 0.4473, 0.25, 0.4473, 0.8233, 0.3774, 0.8236, 0.3774, 0.2503, 0.3813, 0.2505, 0.3813, 0.8239, 0.3813, 0.8239, 0.3813, 0.2505, 0.3856, 0.2507, 0.3856, 0.824, 0.3856, 0.824, 0.3856, 0.2507, 0.3901, 0.2508, 0.3901, 0.8241, 0.3901, 0.8241, 0.3901, 0.2508, 0.3947, 0.2508, 0.3947, 0.8241, 0.3947, 0.8241, 0.3947, 0.2508, 0.3993, 0.2507, 0.3993, 0.824, 0.3993, 0.824, 0.3993, 0.2507, 0.4035, 0.2505, 0.4035, 0.8239, 0.4035, 0.8239, 0.4035, 0.2505, 0.4074, 0.2503, 0.4074, 0.8236, 0.4542, 0.8233, 0.4542, 0.25, 0.4575, 0.2503, 0.4575, 0.8236, 0.4575, 0.8236, 0.4575, 0.2503, 0.4614, 0.2505, 0.4614, 0.8239, 0.4614, 0.8239, 0.4614, 0.2505, 0.4656, 0.2507, 0.4656, 0.824, 0.4656, 0.824, 0.4656, 0.2507, 0.4702, 0.2508, 0.4702, 0.8241, 0.4702, 0.8241, 0.4702, 0.2508, 0.4748, 0.2508, 0.4748, 0.8241, 0.4748, 0.8241, 0.4748, 0.2508, 0.4793, 0.2507, 0.4793, 0.824, 0.4793, 0.824, 0.4793, 0.2507, 0.4836, 0.2505, 0.4836, 0.8239, 0.4836, 0.8239, 0.4836, 0.2505, 0.4875, 0.2503, 0.4875, 0.8236, 0.4948, 0.8233, 0.4948, 0.25, 0.4981, 0.2503, 0.4981, 0.8236, 0.4981, 0.8236, 0.4981, 0.2503, 0.5019, 0.2505, 0.5019, 0.8239, 0.5019, 0.8239, 0.5019, 0.2505, 0.5062, 0.2507, 0.5062, 0.824, 0.5062, 0.824, 0.5062, 0.2507, 0.5107, 0.2508, 0.5107, 0.8241, 0.5107, 0.8241, 0.5107, 0.2508, 0.5154, 0.2508, 0.5154, 0.8241, 0.4222, 0.2507, 0.4179, 0.2505, 0.4184, 0.1991, 0.4225, 0.1992, 0.5154, 0.8241, 0.5154, 0.2508, 0.5199, 0.2507, 0.5199, 0.824, 0.5199, 0.824, 0.5199, 0.2507, 0.5242, 0.2505, 0.5242, 0.8239, 0.4401, 0.8239, 0.444, 0.8236, 0.4424, 0.8802, 0.4389, 0.8804, 0.4464, 0.1985, 0.4433, 0.1988, 0.4418, 0.1557, 0.4446, 0.1554, 0.3901, 0.2508, 0.3856, 0.2507, 0.3859, 0.1992, 0.3902, 0.1993, 0.4748, 0.2508, 0.4702, 0.2508, 0.4703, 0.1993, 0.4747, 0.1993, 0.5199, 0.2507, 0.5154, 0.2508, 0.5153, 0.1993, 0.5196, 0.1992, 0.444, 0.2503, 0.4401, 0.2505, 0.4396, 0.1991, 0.4433, 0.1988, 0.4575, 0.2503, 0.4542, 0.25, 0.4551, 0.1985, 0.4582, 0.1988, 0.5019, 0.2505, 0.4981, 0.2503, 0.4988, 0.1988, 0.5024, 0.1991, 0.4267, 0.2508, 0.4222, 0.2507, 0.4225, 0.1992, 0.4268, 0.1993, 0.3947, 0.2508, 0.3901, 0.2508, 0.3902, 0.1993, 0.3946, 0.1993, 0.4793, 0.2507, 0.4748, 0.2508, 0.4747, 0.1993, 0.479, 0.1992, 0.528, 0.2503, 0.5242, 0.2505, 0.5237, 0.1991, 0.5273, 0.1988, 0.5242, 0.2505, 0.5199, 0.2507, 0.5196, 0.1992, 0.5237, 0.1991, 0.4473, 0.25, 0.444, 0.2503, 0.4433, 0.1988, 0.4464, 0.1985, 0.4614, 0.2505, 0.4575, 0.2503, 0.4582, 0.1988, 0.4619, 0.1991, 0.5062, 0.2507, 0.5019, 0.2505, 0.5024, 0.1991, 0.5065, 0.1992, 0.4313, 0.2508, 0.4267, 0.2508, 0.4268, 0.1993, 0.4312, 0.1993, 0.3993, 0.2507, 0.3947, 0.2508, 0.3946, 0.1993, 0.3989, 0.1992, 0.4836, 0.2505, 0.4793, 0.2507, 0.479, 0.1992, 0.4831, 0.1991, 0.5313, 0.25, 0.528, 0.2503, 0.5273, 0.1988, 0.5304, 0.1985, 0.3813, 0.2505, 0.3774, 0.2503, 0.3781, 0.1988, 0.3818, 0.1991, 0.4656, 0.2507, 0.4614, 0.2505, 0.4619, 0.1991, 0.466, 0.1992, 0.5107, 0.2508, 0.5062, 0.2507, 0.5065, 0.1992, 0.5108, 0.1993, 0.4359, 0.2507, 0.4313, 0.2508, 0.4312, 0.1993, 0.4355, 0.1992, 0.4035, 0.2505, 0.3993, 0.2507, 0.3989, 0.1992, 0.403, 0.1991, 0.4875, 0.2503, 0.4836, 0.2505, 0.4831, 0.1991, 0.4868, 0.1988, 0.4179, 0.2505, 0.414, 0.2503, 0.4147, 0.1988, 0.4184, 0.1991, 0.3856, 0.2507, 0.3813, 0.2505, 0.3818, 0.1991, 0.3859, 0.1992, 0.4702, 0.2508, 0.4656, 0.2507, 0.466, 0.1992, 0.4703, 0.1993, 0.5154, 0.2508, 0.5107, 0.2508, 0.5108, 0.1993, 0.5153, 0.1993, 0.4401, 0.2505, 0.4359, 0.2507, 0.4355, 0.1992, 0.4396, 0.1991, 0.4074, 0.2503, 0.4035, 0.2505, 0.403, 0.1991, 0.4067, 0.1988, 0.4981, 0.2503, 0.4948, 0.25, 0.4956, 0.1985, 0.4988, 0.1988, 0.3904, 0.1561, 0.3865, 0.156, 0.3875, 0.1242, 0.3908, 0.1243, 0.4831, 0.1991, 0.479, 0.1992, 0.4784, 0.156, 0.482, 0.1559, 0.3818, 0.1991, 0.3781, 0.1988, 0.3796, 0.1557, 0.3829, 0.1559, 0.4868, 0.1988, 0.4831, 0.1991, 0.482, 0.1559, 0.4853, 0.1557, 0.3859, 0.1992, 0.3818, 0.1991, 0.3829, 0.1559, 0.3865, 0.156, 0.4988, 0.1988, 0.4956, 0.1985, 0.4974, 0.1554, 0.5002, 0.1557, 0.3902, 0.1993, 0.3859, 0.1992, 0.3865, 0.156, 0.3904, 0.1561, 0.5024, 0.1991, 0.4988, 0.1988, 0.5002, 0.1557, 0.5035, 0.1559, 0.3946, 0.1993, 0.3902, 0.1993, 0.3904, 0.1561, 0.3944, 0.1561, 0.5273, 0.1988, 0.5237, 0.1991, 0.5226, 0.1559, 0.5259, 0.1557, 0.5065, 0.1992, 0.5024, 0.1991, 0.5035, 0.1559, 0.5072, 0.156, 0.3989, 0.1992, 0.3946, 0.1993, 0.3944, 0.1561, 0.3983, 0.156, 0.5304, 0.1985, 0.5273, 0.1988, 0.5259, 0.1557, 0.5287, 0.1554, 0.5108, 0.1993, 0.5065, 0.1992, 0.5072, 0.156, 0.5111, 0.1561, 0.403, 0.1991, 0.3989, 0.1992, 0.3983, 0.156, 0.4019, 0.1559, 0.4184, 0.1991, 0.4147, 0.1988, 0.4162, 0.1557, 0.4195, 0.1559, 0.5153, 0.1993, 0.5108, 0.1993, 0.5111, 0.1561, 0.515, 0.1561, 0.4067, 0.1988, 0.403, 0.1991, 0.4019, 0.1559, 0.4052, 0.1557, 0.4225, 0.1992, 0.4184, 0.1991, 0.4195, 0.1559, 0.4231, 0.156, 0.5196, 0.1992, 0.5153, 0.1993, 0.515, 0.1561, 0.5189, 0.156, 0.4582, 0.1988, 0.4551, 0.1985, 0.4569, 0.1554, 0.4597, 0.1557, 0.4268, 0.1993, 0.4225, 0.1992, 0.4231, 0.156, 0.427, 0.1561, 0.5237, 0.1991, 0.5196, 0.1992, 0.5189, 0.156, 0.5226, 0.1559, 0.4619, 0.1991, 0.4582, 0.1988, 0.4597, 0.1557, 0.463, 0.1559, 0.4312, 0.1993, 0.4268, 0.1993, 0.427, 0.1561, 0.431, 0.1561, 0.466, 0.1992, 0.4619, 0.1991, 0.463, 0.1559, 0.4666, 0.156, 0.4355, 0.1992, 0.4312, 0.1993, 0.431, 0.1561, 0.4349, 0.156, 0.4703, 0.1993, 0.466, 0.1992, 0.4666, 0.156, 0.4705, 0.1561, 0.4396, 0.1991, 0.4355, 0.1992, 0.4349, 0.156, 0.4385, 0.1559, 0.4747, 0.1993, 0.4703, 0.1993, 0.4705, 0.1561, 0.4745, 0.1561, 0.4433, 0.1988, 0.4396, 0.1991, 0.4385, 0.1559, 0.4418, 0.1557, 0.479, 0.1992, 0.4747, 0.1993, 0.4745, 0.1561, 0.4784, 0.156, 0.4004, 0.1241, 0.3973, 0.1242, 0.3962, 0.1064, 0.3986, 0.1063, 0.5035, 0.1559, 0.5002, 0.1557, 0.5023, 0.1239, 0.5051, 0.1241, 0.3944, 0.1561, 0.3904, 0.1561, 0.3908, 0.1243, 0.3941, 0.1243, 0.5259, 0.1557, 0.5226, 0.1559, 0.521, 0.1241, 0.5238, 0.1239, 0.5072, 0.156, 0.5035, 0.1559, 0.5051, 0.1241, 0.5081, 0.1242, 0.3983, 0.156, 0.3944, 0.1561, 0.3941, 0.1243, 0.3973, 0.1242, 0.5287, 0.1554, 0.5259, 0.1557, 0.5238, 0.1239, 0.5261, 0.1237, 0.5111, 0.1561, 0.5072, 0.156, 0.5081, 0.1242, 0.5114, 0.1243, 0.4019, 0.1559, 0.3983, 0.156, 0.3973, 0.1242, 0.4004, 0.1241, 0.4195, 0.1559, 0.4162, 0.1557, 0.4183, 0.1239, 0.421, 0.1241, 0.515, 0.1561, 0.5111, 0.1561, 0.5114, 0.1243, 0.5147, 0.1243, 0.4052, 0.1557, 0.4019, 0.1559, 0.4004, 0.1241, 0.4031, 0.1239, 0.4231, 0.156, 0.4195, 0.1559, 0.421, 0.1241, 0.4241, 0.1242, 0.5189, 0.156, 0.515, 0.1561, 0.5147, 0.1243, 0.5179, 0.1242, 0.4597, 0.1557, 0.4569, 0.1554, 0.4594, 0.1237, 0.4618, 0.1239, 0.427, 0.1561, 0.4231, 0.156, 0.4241, 0.1242, 0.4274, 0.1243, 0.5226, 0.1559, 0.5189, 0.156, 0.5179, 0.1242, 0.521, 0.1241, 0.463, 0.1559, 0.4597, 0.1557, 0.4618, 0.1239, 0.4645, 0.1241, 0.431, 0.1561, 0.427, 0.1561, 0.4274, 0.1243, 0.4307, 0.1243, 0.4666, 0.156, 0.463, 0.1559, 0.4645, 0.1241, 0.4676, 0.1242, 0.4349, 0.156, 0.431, 0.1561, 0.4307, 0.1243, 0.4339, 0.1242, 0.4705, 0.1561, 0.4666, 0.156, 0.4676, 0.1242, 0.4708, 0.1243, 0.4385, 0.1559, 0.4349, 0.156, 0.4339, 0.1242, 0.437, 0.1241, 0.4745, 0.1561, 0.4705, 0.1561, 0.4708, 0.1243, 0.4741, 0.1243, 0.4418, 0.1557, 0.4385, 0.1559, 0.437, 0.1241, 0.4397, 0.1239, 0.4784, 0.156, 0.4745, 0.1561, 0.4741, 0.1243, 0.4774, 0.1242, 0.4446, 0.1554, 0.4418, 0.1557, 0.4397, 0.1239, 0.4421, 0.1237, 0.482, 0.1559, 0.4784, 0.156, 0.4774, 0.1242, 0.4804, 0.1241, 0.3829, 0.1559, 0.3796, 0.1557, 0.3817, 0.1239, 0.3845, 0.1241, 0.4853, 0.1557, 0.482, 0.1559, 0.4804, 0.1241, 0.4832, 0.1239, 0.3865, 0.156, 0.3829, 0.1559, 0.3845, 0.1241, 0.3875, 0.1242, 0.5002, 0.1557, 0.4974, 0.1554, 0.5, 0.1237, 0.5023, 0.1239, 0.4663, 0.1063, 0.4641, 0.1062, 0.4663, 0.08952, 0.4679, 0.08962, 0.421, 0.1241, 0.4183, 0.1239, 0.4206, 0.1062, 0.4228, 0.1063, 0.5147, 0.1243, 0.5114, 0.1243, 0.5118, 0.1064, 0.5143, 0.1064, 0.4031, 0.1239, 0.4004, 0.1241, 0.3986, 0.1063, 0.4008, 0.1062, 0.4241, 0.1242, 0.421, 0.1241, 0.4228, 0.1063, 0.4252, 0.1064, 0.5179, 0.1242, 0.5147, 0.1243, 0.5143, 0.1064, 0.5169, 0.1064, 0.4055, 0.1237, 0.4031, 0.1239, 0.4008, 0.1062, 0.4026, 0.106, 0.4274, 0.1243, 0.4241, 0.1242, 0.4252, 0.1064, 0.4277, 0.1064, 0.521, 0.1241, 0.5179, 0.1242, 0.5169, 0.1064, 0.5193, 0.1063, 0.4645, 0.1241, 0.4618, 0.1239, 0.4641, 0.1062, 0.4663, 0.1063, 0.4307, 0.1243, 0.4274, 0.1243, 0.4277, 0.1064, 0.4303, 0.1064, 0.4676, 0.1242, 0.4645, 0.1241, 0.4663, 0.1063, 0.4687, 0.1064, 0.4339, 0.1242, 0.4307, 0.1243, 0.4303, 0.1064, 0.4328, 0.1064, 0.4708, 0.1243, 0.4676, 0.1242, 0.4687, 0.1064, 0.4712, 0.1064, 0.437, 0.1241, 0.4339, 0.1242, 0.4328, 0.1064, 0.4352, 0.1063, 0.4741, 0.1243, 0.4708, 0.1243, 0.4712, 0.1064, 0.4738, 0.1064, 0.4397, 0.1239, 0.437, 0.1241, 0.4352, 0.1063, 0.4374, 0.1062, 0.4774, 0.1242, 0.4741, 0.1243, 0.4738, 0.1064, 0.4763, 0.1064, 0.4421, 0.1237, 0.4397, 0.1239, 0.4374, 0.1062, 0.4392, 0.106, 0.4804, 0.1241, 0.4774, 0.1242, 0.4763, 0.1064, 0.4787, 0.1063, 0.3845, 0.1241, 0.3817, 0.1239, 0.3841, 0.1062, 0.3862, 0.1063, 0.4832, 0.1239, 0.4804, 0.1241, 0.4787, 0.1063, 0.4808, 0.1062, 0.3875, 0.1242, 0.3845, 0.1241, 0.3862, 0.1063, 0.3886, 0.1064, 0.5023, 0.1239, 0.5, 0.1237, 0.5029, 0.106, 0.5047, 0.1062, 0.3908, 0.1243, 0.3875, 0.1242, 0.3886, 0.1064, 0.3911, 0.1064, 0.5051, 0.1241, 0.5023, 0.1239, 0.5047, 0.1062, 0.5068, 0.1063, 0.3941, 0.1243, 0.3908, 0.1243, 0.3911, 0.1064, 0.3937, 0.1064, 0.5238, 0.1239, 0.521, 0.1241, 0.5193, 0.1063, 0.5214, 0.1062, 0.5081, 0.1242, 0.5051, 0.1241, 0.5068, 0.1063, 0.5092, 0.1064, 0.3973, 0.1242, 0.3941, 0.1243, 0.3937, 0.1064, 0.3962, 0.1064, 0.5261, 0.1237, 0.5238, 0.1239, 0.5214, 0.1062, 0.5232, 0.106, 0.5114, 0.1243, 0.5081, 0.1242, 0.5092, 0.1064, 0.5118, 0.1064, 0.4734, 0.08973, 0.4715, 0.08973, 0.4719, 0.07386, 0.4731, 0.07386, 0.4303, 0.1064, 0.4277, 0.1064, 0.428, 0.08973, 0.43, 0.08973, 0.4687, 0.1064, 0.4663, 0.1063, 0.4679, 0.08962, 0.4697, 0.08969, 0.4328, 0.1064, 0.4303, 0.1064, 0.43, 0.08973, 0.4318, 0.08969, 0.4712, 0.1064, 0.4687, 0.1064, 0.4697, 0.08969, 0.4715, 0.08973, 0.4352, 0.1063, 0.4328, 0.1064, 0.4318, 0.08969, 0.4336, 0.08962, 0.4738, 0.1064, 0.4712, 0.1064, 0.4715, 0.08973, 0.4734, 0.08973, 0.4374, 0.1062, 0.4352, 0.1063, 0.4336, 0.08962, 0.4352, 0.08952, 0.4763, 0.1064, 0.4738, 0.1064, 0.4734, 0.08973, 0.4753, 0.08969, 0.4392, 0.106, 0.4374, 0.1062, 0.4352, 0.08952, 0.4365, 0.08939, 0.4787, 0.1063, 0.4763, 0.1064, 0.4753, 0.08969, 0.4771, 0.08962, 0.3862, 0.1063, 0.3841, 0.1062, 0.3862, 0.08952, 0.3878, 0.08962, 0.4808, 0.1062, 0.4787, 0.1063, 0.4771, 0.08962, 0.4787, 0.08952, 0.3886, 0.1064, 0.3862, 0.1063, 0.3878, 0.08962, 0.3896, 0.08969, 0.5047, 0.1062, 0.5029, 0.106, 0.5055, 0.08939, 0.5069, 0.08952, 0.3911, 0.1064, 0.3886, 0.1064, 0.3896, 0.08969, 0.3915, 0.08973, 0.5068, 0.1063, 0.5047, 0.1062, 0.5069, 0.08952, 0.5084, 0.08962, 0.3937, 0.1064, 0.3911, 0.1064, 0.3915, 0.08973, 0.3934, 0.08973, 0.5214, 0.1062, 0.5193, 0.1063, 0.5176, 0.08962, 0.5192, 0.08952, 0.5092, 0.1064, 0.5068, 0.1063, 0.5084, 0.08962, 0.5102, 0.08969, 0.3962, 0.1064, 0.3937, 0.1064, 0.3934, 0.08973, 0.3952, 0.08969, 0.5232, 0.106, 0.5214, 0.1062, 0.5192, 0.08952, 0.5206, 0.08939, 0.5118, 0.1064, 0.5092, 0.1064, 0.5102, 0.08969, 0.5121, 0.08973, 0.3986, 0.1063, 0.3962, 0.1064, 0.3952, 0.08969, 0.397, 0.08962, 0.4228, 0.1063, 0.4206, 0.1062, 0.4228, 0.08952, 0.4244, 0.08962, 0.5143, 0.1064, 0.5118, 0.1064, 0.5121, 0.08973, 0.514, 0.08973, 0.4008, 0.1062, 0.3986, 0.1063, 0.397, 0.08962, 0.3986, 0.08952, 0.4252, 0.1064, 0.4228, 0.1063, 0.4244, 0.08962, 0.4262, 0.08969, 0.5169, 0.1064, 0.5143, 0.1064, 0.514, 0.08973, 0.5159, 0.08969, 0.4026, 0.106, 0.4008, 0.1062, 0.3986, 0.08952, 0.4, 0.08939, 0.4277, 0.1064, 0.4252, 0.1064, 0.4262, 0.08969, 0.428, 0.08973, 0.5193, 0.1063, 0.5169, 0.1064, 0.5159, 0.08969, 0.5176, 0.08962, 0.4761, 0.07374, 0.4752, 0.0738, 0.4725, 0.05422, 0.4352, 0.08952, 0.4336, 0.08962, 0.4317, 0.0738, 0.4326, 0.07374, 0.4753, 0.08969, 0.4734, 0.08973, 0.4731, 0.07386, 0.4742, 0.07384, 0.4365, 0.08939, 0.4352, 0.08952, 0.4326, 0.07374, 0.4334, 0.07367, 0.4771, 0.08962, 0.4753, 0.08969, 0.4742, 0.07384, 0.4752, 0.0738, 0.3878, 0.08962, 0.3862, 0.08952, 0.3888, 0.07374, 0.3897, 0.0738, 0.4787, 0.08952, 0.4771, 0.08962, 0.4752, 0.0738, 0.4761, 0.07374, 0.3896, 0.08969, 0.3878, 0.08962, 0.3897, 0.0738, 0.3907, 0.07384, 0.5069, 0.08952, 0.5055, 0.08939, 0.5086, 0.07367, 0.5094, 0.07374, 0.3915, 0.08973, 0.3896, 0.08969, 0.3907, 0.07384, 0.3918, 0.07387, 0.5084, 0.08962, 0.5069, 0.08952, 0.5094, 0.07374, 0.5103, 0.0738, 0.3934, 0.08973, 0.3915, 0.08973, 0.3918, 0.07387, 0.393, 0.07387, 0.5192, 0.08952, 0.5176, 0.08962, 0.5157, 0.0738, 0.5167, 0.07374, 0.5102, 0.08969, 0.5084, 0.08962, 0.5103, 0.0738, 0.5114, 0.07384, 0.3952, 0.08969, 0.3934, 0.08973, 0.393, 0.07387, 0.3941, 0.07384, 0.5206, 0.08939, 0.5192, 0.08952, 0.5167, 0.07374, 0.5175, 0.07367, 0.5121, 0.08973, 0.5102, 0.08969, 0.5114, 0.07384, 0.5125, 0.07387, 0.397, 0.08962, 0.3952, 0.08969, 0.3941, 0.07384, 0.3951, 0.0738, 0.4244, 0.08962, 0.4228, 0.08952, 0.4254, 0.07374, 0.4263, 0.0738, 0.514, 0.08973, 0.5121, 0.08973, 0.5125, 0.07387, 0.5136, 0.07387, 0.3986, 0.08952, 0.397, 0.08962, 0.3951, 0.0738, 0.396, 0.07374, 0.4262, 0.08969, 0.4244, 0.08962, 0.4263, 0.0738, 0.4273, 0.07384, 0.5159, 0.08969, 0.514, 0.08973, 0.5136, 0.07387, 0.5147, 0.07384, 0.4, 0.08939, 0.3986, 0.08952, 0.396, 0.07374, 0.3968, 0.07367, 0.428, 0.08973, 0.4262, 0.08969, 0.4273, 0.07384, 0.4284, 0.07386, 0.5176, 0.08962, 0.5159, 0.08969, 0.5147, 0.07384, 0.5157, 0.0738, 0.4679, 0.08962, 0.4663, 0.08952, 0.4689, 0.07374, 0.4698, 0.0738, 0.43, 0.08973, 0.428, 0.08973, 0.4284, 0.07386, 0.4296, 0.07386, 0.4697, 0.08969, 0.4679, 0.08962, 0.4698, 0.0738, 0.4708, 0.07384, 0.4318, 0.08969, 0.43, 0.08973, 0.4296, 0.07386, 0.4307, 0.07384, 0.4715, 0.08973, 0.4697, 0.08969, 0.4708, 0.07384, 0.4719, 0.07386, 0.4336, 0.08962, 0.4318, 0.08969, 0.4307, 0.07384, 0.4317, 0.0738, 0.3856, 0.824, 0.3901, 0.8241, 0.3903, 0.8807, 0.3863, 0.8806, 0.3907, 0.07384, 0.3897, 0.0738, 0.3924, 0.05422, 0.5094, 0.07374, 0.5086, 0.07367, 0.513, 0.05422, 0.3918, 0.07387, 0.3907, 0.07384, 0.3924, 0.05422, 0.5103, 0.0738, 0.5094, 0.07374, 0.513, 0.05422, 0.393, 0.07387, 0.3918, 0.07387, 0.3924, 0.05422, 0.5167, 0.07374, 0.5157, 0.0738, 0.513, 0.05422, 0.5114, 0.07384, 0.5103, 0.0738, 0.513, 0.05422, 0.3941, 0.07384, 0.393, 0.07387, 0.3924, 0.05422, 0.5175, 0.07367, 0.5167, 0.07374, 0.513, 0.05422, 0.5125, 0.07387, 0.5114, 0.07384, 0.513, 0.05422, 0.3951, 0.0738, 0.3941, 0.07384, 0.3924, 0.05422, 0.4263, 0.0738, 0.4254, 0.07374, 0.429, 0.05422, 0.5136, 0.07387, 0.5125, 0.07387, 0.513, 0.05422, 0.396, 0.07374, 0.3951, 0.0738, 0.3924, 0.05422, 0.4273, 0.07384, 0.4263, 0.0738, 0.429, 0.05422, 0.5147, 0.07384, 0.5136, 0.07387, 0.513, 0.05422, 0.3968, 0.07367, 0.396, 0.07374, 0.3924, 0.05422, 0.4284, 0.07386, 0.4273, 0.07384, 0.429, 0.05422, 0.5157, 0.0738, 0.5147, 0.07384, 0.513, 0.05422, 0.4698, 0.0738, 0.4689, 0.07374, 0.4725, 0.05422, 0.4296, 0.07386, 0.4284, 0.07386, 0.429, 0.05422, 0.4708, 0.07384, 0.4698, 0.0738, 0.4725, 0.05422, 0.4307, 0.07384, 0.4296, 0.07386, 0.429, 0.05422, 0.4719, 0.07386, 0.4708, 0.07384, 0.4725, 0.05422, 0.4317, 0.0738, 0.4307, 0.07384, 0.429, 0.05422, 0.4731, 0.07386, 0.4719, 0.07386, 0.4725, 0.05422, 0.4326, 0.07374, 0.4317, 0.0738, 0.429, 0.05422, 0.4742, 0.07384, 0.4731, 0.07386, 0.4725, 0.05422, 0.4334, 0.07367, 0.4326, 0.07374, 0.429, 0.05422, 0.4752, 0.0738, 0.4742, 0.07384, 0.4725, 0.05422, 0.3897, 0.0738, 0.3888, 0.07374, 0.3924, 0.05422, 0.4179, 0.8239, 0.4222, 0.824, 0.4229, 0.8806, 0.4191, 0.8804, 0.4948, 0.8233, 0.4981, 0.8236, 0.4997, 0.8802, 0.4968, 0.8799, 0.4035, 0.8239, 0.4074, 0.8236, 0.4058, 0.8802, 0.4023, 0.8804, 0.4359, 0.824, 0.4401, 0.8239, 0.4389, 0.8804, 0.4351, 0.8806, 0.5107, 0.8241, 0.5154, 0.8241, 0.5151, 0.8807, 0.511, 0.8807, 0.4656, 0.824, 0.4702, 0.8241, 0.4704, 0.8807, 0.4664, 0.8806, 0.3813, 0.8239, 0.3856, 0.824, 0.3863, 0.8806, 0.3825, 0.8804, 0.414, 0.8236, 0.4179, 0.8239, 0.4191, 0.8804, 0.4157, 0.8802, 0.4836, 0.8239, 0.4875, 0.8236, 0.4858, 0.8802, 0.4824, 0.8804, 0.3993, 0.824, 0.4035, 0.8239, 0.4023, 0.8804, 0.3985, 0.8806, 0.4313, 0.8241, 0.4359, 0.824, 0.4351, 0.8806, 0.4311, 0.8807, 0.5062, 0.824, 0.5107, 0.8241, 0.511, 0.8807, 0.5069, 0.8806, 0.4614, 0.8239, 0.4656, 0.824, 0.4664, 0.8806, 0.4626, 0.8804, 0.3774, 0.8236, 0.3813, 0.8239, 0.3825, 0.8804, 0.3791, 0.8802, 0.528, 0.8236, 0.5313, 0.8233, 0.5293, 0.8799, 0.5264, 0.8802, 0.4793, 0.824, 0.4836, 0.8239, 0.4824, 0.8804, 0.4786, 0.8806, 0.3947, 0.8241, 0.3993, 0.824, 0.3985, 0.8806, 0.3945, 0.8807, 0.4267, 0.8241, 0.4313, 0.8241, 0.4311, 0.8807, 0.4269, 0.8807, 0.5019, 0.8239, 0.5062, 0.824, 0.5069, 0.8806, 0.5031, 0.8804, 0.4575, 0.8236, 0.4614, 0.8239, 0.4626, 0.8804, 0.4591, 0.8802, 0.444, 0.8236, 0.4473, 0.8233, 0.4453, 0.8799, 0.4424, 0.8802, 0.5199, 0.824, 0.5242, 0.8239, 0.523, 0.8804, 0.5192, 0.8806, 0.5242, 0.8239, 0.528, 0.8236, 0.5264, 0.8802, 0.523, 0.8804, 0.4748, 0.8241, 0.4793, 0.824, 0.4786, 0.8806, 0.4746, 0.8807, 0.3901, 0.8241, 0.3947, 0.8241, 0.3945, 0.8807, 0.3903, 0.8807, 0.4222, 0.824, 0.4267, 0.8241, 0.4269, 0.8807, 0.4229, 0.8806, 0.4981, 0.8236, 0.5019, 0.8239, 0.5031, 0.8804, 0.4997, 0.8802, 0.4542, 0.8233, 0.4575, 0.8236, 0.4591, 0.8802, 0.4562, 0.8799, 0.9413, 0.6025, 0.9447, 0.6024, 0.9447, 0.6824, 0.9413, 0.6825, 0.4702, 0.8241, 0.4748, 0.8241, 0.4746, 0.8807, 0.4704, 0.8807, 0.5154, 0.8241, 0.5199, 0.824, 0.5192, 0.8806, 0.5151, 0.8807, 0.8896, 0.9538, 0.8896, 0.9583, 0.8856, 0.9587, 0.8856, 0.9534, 0.8896, 0.9583, 0.8905, 0.9627, 0.8866, 0.9639, 0.8856, 0.9587, 0.8905, 0.9627, 0.8922, 0.9668, 0.8886, 0.9687, 0.8866, 0.9639, 0.8922, 0.9668, 0.8947, 0.9705, 0.8915, 0.9731, 0.8886, 0.9687, 0.8947, 0.9705, 0.8978, 0.9737, 0.8953, 0.9768, 0.8915, 0.9731, 0.8978, 0.9737, 0.9016, 0.9761, 0.8996, 0.9797, 0.8953, 0.9768, 0.9016, 0.9761, 0.9057, 0.9778, 0.9045, 0.9817, 0.8996, 0.9797, 0.9057, 0.9778, 0.91, 0.9787, 0.9096, 0.9828, 0.9045, 0.9817, 0.91, 0.9787, 0.9145, 0.9787, 0.9149, 0.9828, 0.9096, 0.9828, 0.9145, 0.9787, 0.9189, 0.9778, 0.9201, 0.9817, 0.9149, 0.9828, 0.9189, 0.9778, 0.923, 0.9761, 0.9249, 0.9797, 0.9201, 0.9817, 0.923, 0.9761, 0.9267, 0.9737, 0.9293, 0.9768, 0.9249, 0.9797, 0.9267, 0.9737, 0.9299, 0.9705, 0.933, 0.9731, 0.9293, 0.9768, 0.9299, 0.9705, 0.9323, 0.9668, 0.9359, 0.9687, 0.933, 0.9731, 0.9323, 0.9668, 0.934, 0.9627, 0.9379, 0.9639, 0.9359, 0.9687, 0.934, 0.9627, 0.9349, 0.9583, 0.939, 0.9587, 0.9379, 0.9639, 0.9349, 0.9583, 0.9349, 0.9538, 0.939, 0.9534, 0.939, 0.9587, 0.9349, 0.9538, 0.934, 0.9495, 0.9379, 0.9483, 0.939, 0.9534, 0.934, 0.9495, 0.9323, 0.9454, 0.9359, 0.9434, 0.9379, 0.9483, 0.9323, 0.9454, 0.9299, 0.9416, 0.933, 0.9391, 0.9359, 0.9434, 0.9299, 0.9416, 0.9267, 0.9385, 0.9293, 0.9353, 0.933, 0.9391, 0.9267, 0.9385, 0.923, 0.936, 0.9249, 0.9324, 0.9293, 0.9353, 0.923, 0.936, 0.9189, 0.9343, 0.9201, 0.9304, 0.9249, 0.9324, 0.9189, 0.9343, 0.9145, 0.9334, 0.9149, 0.9294, 0.9201, 0.9304, 0.9145, 0.9334, 0.91, 0.9334, 0.9096, 0.9294, 0.9149, 0.9294, 0.91, 0.9334, 0.9057, 0.9343, 0.9045, 0.9304, 0.9096, 0.9294, 0.9057, 0.9343, 0.9016, 0.936, 0.8996, 0.9324, 0.9045, 0.9304, 0.9016, 0.936, 0.8978, 0.9385, 0.8953, 0.9353, 0.8996, 0.9324, 0.8978, 0.9385, 0.8947, 0.9416, 0.8915, 0.9391, 0.8953, 0.9353, 0.8947, 0.9416, 0.8922, 0.9454, 0.8886, 0.9434, 0.8915, 0.9391, 0.8922, 0.9454, 0.8905, 0.9495, 0.8866, 0.9483, 0.8886, 0.9434, 0.8905, 0.9495, 0.8896, 0.9538, 0.8856, 0.9534, 0.8866, 0.9483, 0.6232, 0.9687, 0.6223, 0.9686, 0.6283, 0.8904, 0.6304, 0.8907, 0.6671, 0.8905, 0.6703, 0.8906, 0.6703, 0.9706, 0.6671, 0.9705, 0.9378, 0.6025, 0.9413, 0.6025, 0.9413, 0.6825, 0.9378, 0.6825, 0.6642, 0.8903, 0.6671, 0.8905, 0.6671, 0.9705, 0.6642, 0.9703, 0.9141, 0.6024, 0.9173, 0.6023, 0.9173, 0.6823, 0.9141, 0.6824, 0.9343, 0.6024, 0.9378, 0.6025, 0.9378, 0.6825, 0.9343, 0.6824, 0.599, 0.8906, 0.6014, 0.8903, 0.6014, 0.9703, 0.599, 0.9706, 0.9106, 0.6025, 0.9141, 0.6024, 0.9141, 0.6824, 0.9106, 0.6825, 0.9311, 0.6023, 0.9343, 0.6024, 0.9343, 0.6824, 0.9311, 0.6823, 0.596, 0.8908, 0.599, 0.8906, 0.599, 0.9706, 0.596, 0.9707, 0.9071, 0.6025, 0.9106, 0.6025, 0.9106, 0.6825, 0.9071, 0.6825, 0.9282, 0.6021, 0.9311, 0.6023, 0.9311, 0.6823, 0.9282, 0.6821, 0.5928, 0.8909, 0.596, 0.8908, 0.596, 0.9707, 0.5928, 0.9709, 0.9037, 0.6024, 0.9071, 0.6025, 0.9071, 0.6825, 0.9037, 0.6824, 0.9202, 0.6021, 0.9227, 0.6019, 0.9227, 0.6819, 0.9202, 0.6821, 0.5894, 0.8909, 0.5928, 0.8909, 0.5928, 0.9709, 0.5894, 0.9709, 0.9005, 0.6023, 0.9037, 0.6024, 0.9037, 0.6824, 0.9005, 0.6823, 0.9173, 0.6023, 0.9202, 0.6021, 0.9202, 0.6821, 0.9173, 0.6823, 0.5859, 0.8909, 0.5894, 0.8909, 0.5894, 0.9709, 0.5859, 0.9709, 0.8976, 0.6021, 0.9005, 0.6023, 0.9005, 0.6823, 0.8976, 0.6821, 0.5825, 0.8909, 0.5859, 0.8909, 0.5859, 0.9709, 0.5825, 0.9709, 0.8951, 0.6019, 0.8976, 0.6021, 0.8976, 0.6821, 0.8951, 0.6819, 0.5792, 0.8908, 0.5825, 0.8909, 0.5825, 0.9709, 0.5792, 0.9707, 0.6839, 0.8905, 0.6868, 0.8903, 0.6868, 0.9703, 0.6839, 0.9705, 0.5763, 0.8906, 0.5792, 0.8908, 0.5792, 0.9707, 0.5763, 0.9706, 0.6807, 0.8906, 0.6839, 0.8905, 0.6839, 0.9705, 0.6807, 0.9706, 0.9508, 0.6021, 0.9533, 0.6019, 0.9533, 0.6819, 0.9508, 0.6821, 0.6772, 0.8907, 0.6807, 0.8906, 0.6807, 0.9706, 0.6772, 0.9707, 0.9479, 0.6023, 0.9508, 0.6021, 0.9508, 0.6821, 0.9479, 0.6823, 0.6737, 0.8907, 0.6772, 0.8907, 0.6772, 0.9707, 0.6737, 0.9707, 0.9447, 0.6024, 0.9479, 0.6023, 0.9479, 0.6823, 0.9447, 0.6824, 0.6703, 0.8906, 0.6737, 0.8907, 0.6737, 0.9707, 0.6703, 0.9706, 0.9114, 0.9626, 0.9126, 0.9628, 0.9114, 0.9745, 0.908, 0.9739, 0.9126, 0.9628, 0.9138, 0.9628, 0.9149, 0.9745, 0.9114, 0.9745, 0.9138, 0.9628, 0.915, 0.9626, 0.9184, 0.9739, 0.9149, 0.9745, 0.915, 0.9626, 0.9161, 0.9621, 0.9216, 0.9725, 0.9184, 0.9739, 0.9161, 0.9621, 0.917, 0.9615, 0.9245, 0.9706, 0.9216, 0.9725, 0.917, 0.9615, 0.9179, 0.9606, 0.927, 0.9681, 0.9245, 0.9706, 0.9179, 0.9606, 0.9185, 0.9596, 0.9289, 0.9652, 0.927, 0.9681, 0.9185, 0.9596, 0.919, 0.9585, 0.9303, 0.962, 0.9289, 0.9652, 0.919, 0.9585, 0.9192, 0.9574, 0.9309, 0.9585, 0.9303, 0.962, 0.9192, 0.9574, 0.9192, 0.9562, 0.9309, 0.955, 0.9309, 0.9585, 0.9192, 0.9562, 0.919, 0.955, 0.9303, 0.9516, 0.9309, 0.955, 0.919, 0.955, 0.9185, 0.9539, 0.9289, 0.9484, 0.9303, 0.9516, 0.9185, 0.9539, 0.9179, 0.9529, 0.927, 0.9455, 0.9289, 0.9484, 0.9179, 0.9529, 0.917, 0.9521, 0.9245, 0.943, 0.927, 0.9455, 0.917, 0.9521, 0.9161, 0.9514, 0.9216, 0.941, 0.9245, 0.943, 0.9161, 0.9514, 0.915, 0.951, 0.9184, 0.9397, 0.9216, 0.941, 0.915, 0.951, 0.9138, 0.9507, 0.9149, 0.939, 0.9184, 0.9397, 0.9138, 0.9507, 0.9126, 0.9507, 0.9114, 0.939, 0.9149, 0.939, 0.9126, 0.9507, 0.9114, 0.951, 0.908, 0.9397, 0.9114, 0.939, 0.9114, 0.951, 0.9103, 0.9514, 0.9048, 0.941, 0.908, 0.9397, 0.9103, 0.9514, 0.9093, 0.9521, 0.9019, 0.943, 0.9048, 0.941, 0.9093, 0.9521, 0.9085, 0.9529, 0.8994, 0.9455, 0.9019, 0.943, 0.9085, 0.9529, 0.9078, 0.9539, 0.8975, 0.9484, 0.8994, 0.9455, 0.9078, 0.9539, 0.9074, 0.955, 0.8961, 0.9516, 0.8975, 0.9484, 0.9074, 0.955, 0.9072, 0.9562, 0.8954, 0.955, 0.8961, 0.9516, 0.9072, 0.9562, 0.9072, 0.9574, 0.8954, 0.9585, 0.8954, 0.955, 0.9072, 0.9574, 0.9074, 0.9585, 0.8961, 0.962, 0.8954, 0.9585, 0.9074, 0.9585, 0.9078, 0.9596, 0.8975, 0.9652, 0.8961, 0.962, 0.9078, 0.9596, 0.9085, 0.9606, 0.8994, 0.9681, 0.8975, 0.9652, 0.9085, 0.9606, 0.9093, 0.9615, 0.9019, 0.9706, 0.8994, 0.9681, 0.9093, 0.9615, 0.9103, 0.9621, 0.9048, 0.9725, 0.9019, 0.9706, 0.9103, 0.9621, 0.9114, 0.9626, 0.908, 0.9739, 0.9048, 0.9725, 0.9445, 0.9161, 0.9431, 0.916, 0.9419, 0.8632, 0.9424, 0.8633, 0.772, 0.9685, 0.7708, 0.9685, 0.7681, 0.8902, 0.771, 0.8901, 0.7934, 0.9686, 0.7924, 0.9686, 0.7865, 0.8904, 0.789, 0.8903, 0.7732, 0.9685, 0.772, 0.9685, 0.771, 0.8901, 0.7741, 0.8901, 0.7945, 0.9685, 0.7934, 0.9686, 0.789, 0.8903, 0.7918, 0.8902, 0.7743, 0.9685, 0.7732, 0.9685, 0.7741, 0.8901, 0.777, 0.8902, 0.7956, 0.9685, 0.7945, 0.9685, 0.7918, 0.8902, 0.7947, 0.8901, 0.7754, 0.9686, 0.7743, 0.9685, 0.777, 0.8902, 0.7798, 0.8903, 0.7968, 0.9685, 0.7956, 0.9685, 0.7947, 0.8901, 0.7978, 0.8901, 0.7764, 0.9686, 0.7754, 0.9686, 0.7798, 0.8903, 0.7823, 0.8904, 0.6456, 0.9685, 0.6445, 0.9686, 0.6401, 0.8903, 0.6429, 0.8902, 0.798, 0.9685, 0.7968, 0.9685, 0.7978, 0.8901, 0.8007, 0.8902, 0.6146, 0.9686, 0.6138, 0.9687, 0.6066, 0.8907, 0.6087, 0.8904, 0.6468, 0.9685, 0.6456, 0.9685, 0.6429, 0.8902, 0.6458, 0.8901, 0.7991, 0.9686, 0.798, 0.9685, 0.8007, 0.8902, 0.8035, 0.8903, 0.6156, 0.9686, 0.6146, 0.9686, 0.6087, 0.8904, 0.6112, 0.8903, 0.6479, 0.9685, 0.6468, 0.9685, 0.6458, 0.8901, 0.6489, 0.8901, 0.8001, 0.9686, 0.7991, 0.9686, 0.8035, 0.8903, 0.806, 0.8904, 0.6167, 0.9685, 0.6156, 0.9686, 0.6112, 0.8903, 0.614, 0.8902, 0.6491, 0.9685, 0.6479, 0.9685, 0.6489, 0.8901, 0.6518, 0.8902, 0.6435, 0.9686, 0.6427, 0.9687, 0.6354, 0.8907, 0.6376, 0.8904, 0.6179, 0.9685, 0.6167, 0.9685, 0.614, 0.8902, 0.617, 0.8901, 0.6502, 0.9686, 0.6491, 0.9685, 0.6518, 0.8902, 0.6546, 0.8903, 0.6445, 0.9686, 0.6435, 0.9686, 0.6376, 0.8904, 0.6401, 0.8903, 0.6191, 0.9685, 0.6179, 0.9685, 0.617, 0.8901, 0.62, 0.8901, 0.6512, 0.9686, 0.6502, 0.9686, 0.6546, 0.8903, 0.6571, 0.8904, 0.6203, 0.9685, 0.6191, 0.9685, 0.62, 0.8901, 0.623, 0.8902, 0.652, 0.9687, 0.6512, 0.9686, 0.6571, 0.8904, 0.6593, 0.8907, 0.6214, 0.9686, 0.6203, 0.9685, 0.623, 0.8902, 0.6258, 0.8903, 0.7697, 0.9686, 0.7687, 0.9686, 0.7628, 0.8904, 0.7653, 0.8903, 0.6223, 0.9686, 0.6214, 0.9686, 0.6258, 0.8903, 0.6283, 0.8904, 0.7708, 0.9685, 0.7697, 0.9686, 0.7653, 0.8903, 0.7681, 0.8902, 0.9078, 0.9696, 0.9104, 0.9701, 0.9102, 0.9719, 0.9072, 0.9714, 0.9104, 0.9701, 0.913, 0.9701, 0.9132, 0.9719, 0.9102, 0.9719, 0.913, 0.9701, 0.9157, 0.9696, 0.9162, 0.9714, 0.9132, 0.9719, 0.9154, 0.9693, 0.9179, 0.9683, 0.9188, 0.9699, 0.916, 0.971, 0.9179, 0.9683, 0.9201, 0.9668, 0.9213, 0.9682, 0.9188, 0.9699, 0.9201, 0.9668, 0.922, 0.9649, 0.9234, 0.9661, 0.9213, 0.9682, 0.922, 0.9649, 0.9235, 0.9627, 0.9251, 0.9635, 0.9234, 0.9661, 0.9235, 0.9627, 0.9245, 0.9602, 0.9262, 0.9607, 0.9251, 0.9635, 0.9245, 0.9602, 0.925, 0.9576, 0.9268, 0.9578, 0.9262, 0.9607, 0.925, 0.9576, 0.925, 0.9549, 0.9268, 0.9548, 0.9268, 0.9578, 0.925, 0.9549, 0.9245, 0.9523, 0.9262, 0.9518, 0.9268, 0.9548, 0.9245, 0.9523, 0.9235, 0.9499, 0.9251, 0.949, 0.9262, 0.9518, 0.9235, 0.9499, 0.922, 0.9476, 0.9234, 0.9465, 0.9251, 0.949, 0.922, 0.9476, 0.9201, 0.9458, 0.9213, 0.9443, 0.9234, 0.9465, 0.9201, 0.9458, 0.9179, 0.9443, 0.9188, 0.9427, 0.9213, 0.9443, 0.9179, 0.9443, 0.9154, 0.9433, 0.916, 0.9415, 0.9188, 0.9427, 0.9154, 0.9433, 0.9128, 0.9427, 0.913, 0.9409, 0.916, 0.9415, 0.9128, 0.9427, 0.9102, 0.9427, 0.91, 0.9409, 0.913, 0.9409, 0.9102, 0.9427, 0.9075, 0.9433, 0.907, 0.9415, 0.91, 0.9409, 0.9075, 0.9433, 0.9051, 0.9443, 0.9042, 0.9427, 0.907, 0.9415, 0.9051, 0.9443, 0.9029, 0.9458, 0.9017, 0.9443, 0.9042, 0.9427, 0.9029, 0.9458, 0.901, 0.9476, 0.8996, 0.9465, 0.9017, 0.9443, 0.901, 0.9476, 0.8995, 0.9499, 0.8979, 0.949, 0.8996, 0.9465, 0.8995, 0.9499, 0.8985, 0.9523, 0.8967, 0.9518, 0.8979, 0.949, 0.8985, 0.9523, 0.898, 0.9549, 0.8961, 0.9548, 0.8967, 0.9518, 0.898, 0.9549, 0.898, 0.9576, 0.8961, 0.9578, 0.8961, 0.9548, 0.898, 0.9576, 0.8985, 0.9602, 0.8967, 0.9607, 0.8961, 0.9578, 0.8985, 0.9602, 0.8995, 0.9627, 0.8979, 0.9635, 0.8967, 0.9607, 0.8995, 0.9627, 0.901, 0.9649, 0.8996, 0.9661, 0.8979, 0.9635, 0.901, 0.9649, 0.9029, 0.9668, 0.9017, 0.9682, 0.8996, 0.9661, 0.9029, 0.9668, 0.9051, 0.9683, 0.9042, 0.9699, 0.9017, 0.9682, 0.9051, 0.9683, 0.9075, 0.9693, 0.907, 0.971, 0.9042, 0.9699, 0.9392, 0.8915, 0.9385, 0.8913, 0.9379, 0.8908, 0.9373, 0.8903, 0.9369, 0.8896, 0.9366, 0.8889, 0.9365, 0.8882, 0.9365, 0.8874, 0.9366, 0.8866, 0.9369, 0.8859, 0.9373, 0.8853, 0.9379, 0.8847, 0.9385, 0.8843, 0.9392, 0.884, 0.94, 0.8839, 0.9408, 0.8839, 0.9415, 0.884, 0.9422, 0.8843, 0.9429, 0.8847, 0.9434, 0.8853, 0.9438, 0.8859, 0.9441, 0.8866, 0.9443, 0.8874, 0.9443, 0.8882, 0.9441, 0.8889, 0.9438, 0.8896, 0.9434, 0.8903, 0.9429, 0.8908, 0.9422, 0.8913, 0.9415, 0.8915, 0.9408, 0.8917, 0.94, 0.8917, 0.9366, 0.9152, 0.9353, 0.9152, 0.9394, 0.8624, 0.9397, 0.8624, 0.9417, 0.9139, 0.9402, 0.9139, 0.9407, 0.8612, 0.9412, 0.8612, 0.9458, 0.9161, 0.9445, 0.9161, 0.9424, 0.8633, 0.9427, 0.8633, 0.938, 0.9151, 0.9366, 0.9152, 0.9397, 0.8624, 0.9401, 0.8624, 0.9433, 0.914, 0.9417, 0.9139, 0.9412, 0.8612, 0.9416, 0.8613, 0.9359, 0.9141, 0.9348, 0.9142, 0.9392, 0.8613, 0.9395, 0.8613, 0.9395, 0.9151, 0.938, 0.9151, 0.9401, 0.8624, 0.9406, 0.8624, 0.9447, 0.914, 0.9433, 0.914, 0.9416, 0.8613, 0.942, 0.8613, 0.9372, 0.914, 0.9359, 0.9141, 0.9395, 0.8613, 0.9399, 0.8613, 0.9411, 0.9151, 0.9395, 0.9151, 0.9406, 0.8624, 0.941, 0.8624, 0.946, 0.9141, 0.9447, 0.914, 0.942, 0.8613, 0.9424, 0.8613, 0.9426, 0.9152, 0.9411, 0.9151, 0.941, 0.8624, 0.9415, 0.8624, 0.9471, 0.9142, 0.946, 0.9141, 0.9424, 0.8613, 0.9427, 0.8613, 0.9441, 0.9152, 0.9426, 0.9152, 0.9415, 0.8624, 0.9419, 0.8624, 0.9369, 0.9145, 0.9356, 0.9146, 0.9392, 0.8618, 0.9396, 0.8618, 0.9454, 0.9153, 0.9441, 0.9152, 0.9419, 0.8624, 0.9423, 0.8625, 0.9384, 0.9145, 0.9369, 0.9145, 0.9396, 0.8618, 0.94, 0.8618, 0.9357, 0.9161, 0.9346, 0.9161, 0.9395, 0.8633, 0.9398, 0.8633, 0.9399, 0.9145, 0.9384, 0.9145, 0.94, 0.8618, 0.9404, 0.8617, 0.937, 0.916, 0.9357, 0.9161, 0.9398, 0.8633, 0.9402, 0.8632, 0.9415, 0.9145, 0.9399, 0.9145, 0.9404, 0.8617, 0.9409, 0.8617, 0.9385, 0.9159, 0.937, 0.916, 0.9402, 0.8632, 0.9406, 0.8632, 0.943, 0.9145, 0.9415, 0.9145, 0.9409, 0.8617, 0.9413, 0.8618, 0.94, 0.9159, 0.9385, 0.9159, 0.9406, 0.8632, 0.941, 0.8632, 0.9444, 0.9145, 0.943, 0.9145, 0.9413, 0.8618, 0.9418, 0.8618, 0.9416, 0.9159, 0.94, 0.9159, 0.941, 0.8632, 0.9415, 0.8632, 0.9457, 0.9146, 0.9444, 0.9145, 0.9418, 0.8618, 0.9421, 0.8618, 0.9386, 0.914, 0.9372, 0.914, 0.9399, 0.8613, 0.9403, 0.8613, 0.9431, 0.916, 0.9416, 0.9159, 0.9415, 0.8632, 0.9419, 0.8632, 0.9353, 0.9152, 0.9342, 0.9153, 0.939, 0.8625, 0.9394, 0.8624, 0.9402, 0.9139, 0.9386, 0.914, 0.9403, 0.8613, 0.9407, 0.8612])
me_cylinder.materials.append(mat_s_25)
me_cylinder.use_remesh_preserve_volume = False
me_cylinder.use_remesh_preserve_attributes = False
me_cylinder.use_mirror_vertex_groups = False
me_cylinder.update()
me_cylinder_002 = bpy.data.meshes.new('Cylinder.002')
me_cylinder_002.from_pydata([(0.03958, 0.9883, -0.7258), (0.03958, 0.9883, -7.204), (-0.03958, 0.9883, -0.7258), (-0.03958, 0.9883, -7.204), (-0.03958, 0.9883, -0.7258), (0.0, 5.352, -5.849), (-0.03958, 0.9883, -7.204), (0.0, 5.352, -7.053), (0.03958, 0.9883, -0.7258), (0.03958, 0.9883, -7.204), (0.03958, -0.9883, -0.7258), (0.03958, -0.9883, -7.204), (-0.03958, -0.9883, -0.7258), (-0.03958, -0.9883, -7.204), (-0.03958, -0.9883, -0.7258), (0.0, -5.352, -5.849), (-0.03958, -0.9883, -7.204), (0.0, -5.352, -7.053), (0.03958, -0.9883, -0.7258), (0.03958, -0.9883, -7.204), (0.9883, -0.03958, -0.7258), (0.9883, -0.03957, -7.204), (0.9883, 0.03958, -0.7258), (0.9883, 0.03958, -7.204), (0.9883, 0.03958, -0.7258), (5.352, 2.181e-06, -5.849), (0.9883, 0.03958, -7.204), (5.352, 2.415e-06, -7.053), (0.9883, -0.03958, -0.7258), (0.9883, -0.03957, -7.204), (-0.9883, -0.03958, -0.7258), (-0.9883, -0.03957, -7.204), (-0.9883, 0.03958, -0.7258), (-0.9883, 0.03958, -7.204), (-0.9883, 0.03958, -0.7258), (-5.352, 9.674e-08, -5.849), (-0.9883, 0.03958, -7.204), (-5.352, 3.313e-07, -7.053), (-0.9883, -0.03958, -0.7258), (-0.9883, -0.03957, -7.204), (0.937, -0.03958, 13.91), (0.937, -0.03958, 12.34), (0.937, 0.03957, 13.91), (0.937, 0.03957, 12.34), (0.937, 0.03957, 13.91), (2.216, -2.079e-06, 12.91), (0.937, 0.03957, 12.34), (2.216, -1.994e-06, 12.48), (0.937, -0.03958, 13.91), (0.937, -0.03958, 12.34), (-0.937, -0.03958, 13.91), (-0.937, -0.03958, 12.34), (-0.937, 0.03957, 13.91), (-0.937, 0.03957, 12.34), (-0.937, 0.03957, 13.91), (-2.216, -2.079e-06, 12.91), (-0.937, 0.03957, 12.34), (-2.216, -1.994e-06, 12.48), (-0.937, -0.03958, 13.91), (-0.937, -0.03958, 12.34), (-0.03958, -0.937, 13.91), (-0.03958, -0.937, 12.34), (0.03958, -0.937, 13.91), (0.03958, -0.937, 12.34), (0.03958, -0.937, 13.91), (5.839e-07, -2.216, 12.91), (0.03958, -0.937, 12.34), (5.839e-07, -2.216, 12.48), (-0.03958, -0.937, 13.91), (-0.03958, -0.937, 12.34), (-0.03958, 0.937, 13.91), (-0.03958, 0.937, 12.34), (0.03958, 0.937, 13.91), (0.03958, 0.937, 12.34), (0.03958, 0.937, 13.91), (2.493e-07, 2.216, 12.91), (0.03958, 0.937, 12.34), (2.493e-07, 2.216, 12.48), (-0.03958, 0.937, 13.91), (-0.03958, 0.937, 12.34)], [], [(0, 5, 7, 1), (1, 7, 3), (3, 7, 5, 2), (2, 5, 0), (1, 3, 2, 0), (4, 6, 7, 5), (6, 9, 7), (9, 8, 5, 7), (8, 4, 5), (6, 4, 8, 9), (10, 11, 17, 15), (11, 13, 17), (13, 12, 15, 17), (12, 10, 15), (11, 10, 12, 13), (14, 15, 17, 16), (16, 17, 19), (19, 17, 15, 18), (18, 15, 14), (16, 19, 18, 14), (20, 25, 27, 21), (21, 27, 23), (23, 27, 25, 22), (22, 25, 20), (21, 23, 22, 20), (24, 26, 27, 25), (26, 29, 27), (29, 28, 25, 27), (28, 24, 25), (26, 24, 28, 29), (30, 31, 37, 35), (31, 33, 37), (33, 32, 35, 37), (32, 30, 35), (31, 30, 32, 33), (34, 35, 37, 36), (36, 37, 39), (39, 37, 35, 38), (38, 35, 34), (36, 39, 38, 34), (40, 45, 47, 41), (41, 47, 43), (43, 47, 45, 42), (42, 45, 40), (41, 43, 42, 40), (44, 46, 47, 45), (46, 49, 47), (49, 48, 45, 47), (48, 44, 45), (46, 44, 48, 49), (50, 51, 57, 55), (51, 53, 57), (53, 52, 55, 57), (52, 50, 55), (51, 50, 52, 53), (54, 55, 57, 56), (56, 57, 59), (59, 57, 55, 58), (58, 55, 54), (56, 59, 58, 54), (60, 65, 67, 61), (61, 67, 63), (63, 67, 65, 62), (62, 65, 60), (61, 63, 62, 60), (64, 66, 67, 65), (66, 69, 67), (69, 68, 65, 67), (68, 64, 65), (66, 64, 68, 69), (70, 71, 77, 75), (71, 73, 77), (73, 72, 75, 77), (72, 70, 75), (71, 70, 72, 73), (74, 75, 77, 76), (76, 77, 79), (79, 77, 75, 78), (78, 75, 74), (76, 79, 78, 74)])
_uv = me_cylinder_002.uv_layers.new(name='UVMap')
_uv.uv.foreach_set('vector', [0.8483, 0.3308, 0.7453, 0.2098, 0.7453, 0.1813, 0.8483, 0.1778, 0.8018, 0.4819, 0.8018, 0.5849, 0.8, 0.4819, 0.8489, 0.1675, 0.7459, 0.1639, 0.7459, 0.1355, 0.8489, 0.01451, 0.9217, 0.2553, 0.9227, 0.09721, 0.9236, 0.2553, 0.9349, 0.2496, 0.933, 0.2496, 0.933, 0.09667, 0.9349, 0.09667, 0.8489, 0.01451, 0.8489, 0.1675, 0.7459, 0.1639, 0.7459, 0.1355, 0.7977, 0.4819, 0.7996, 0.4819, 0.7996, 0.5849, 0.8483, 0.1778, 0.8483, 0.3308, 0.7453, 0.2098, 0.7453, 0.1813, 0.854, 0.6255, 0.8521, 0.6255, 0.8531, 0.4674, 0.9353, 0.2496, 0.9353, 0.09667, 0.9372, 0.09667, 0.9372, 0.2496, 0.8499, 0.01601, 0.8499, 0.169, 0.7469, 0.1654, 0.7469, 0.137, 0.8109, 0.5849, 0.809, 0.5849, 0.81, 0.4819, 0.8473, 0.1773, 0.8473, 0.3303, 0.7443, 0.2093, 0.7443, 0.1809, 0.9429, 0.6274, 0.941, 0.6274, 0.942, 0.5064, 0.9421, 0.1975, 0.9421, 0.09172, 0.9439, 0.09172, 0.9439, 0.1975, 0.8473, 0.3303, 0.7443, 0.2093, 0.7443, 0.1809, 0.8473, 0.1773, 0.8045, 0.5849, 0.8054, 0.4819, 0.8064, 0.5849, 0.8499, 0.169, 0.7469, 0.1654, 0.7469, 0.137, 0.8499, 0.01601, 0.941, 0.481, 0.942, 0.36, 0.9429, 0.481, 0.9439, 0.3255, 0.9421, 0.3255, 0.9421, 0.2197, 0.9439, 0.2197, 0.8496, 0.3293, 0.7465, 0.2084, 0.7465, 0.1799, 0.8496, 0.1763, 0.9433, 0.4612, 0.9442, 0.3582, 0.9452, 0.4612, 0.7421, 0.358, 0.8452, 0.3612, 0.8452, 0.3808, 0.7421, 0.4638, 0.9375, 0.2143, 0.9394, 0.09331, 0.9394, 0.2143, 0.9308, 0.09667, 0.9326, 0.09667, 0.9326, 0.2496, 0.9308, 0.2496, 0.7421, 0.4638, 0.7421, 0.358, 0.8452, 0.3612, 0.8452, 0.3808, 0.9452, 0.5859, 0.9433, 0.5859, 0.9442, 0.4828, 0.8496, 0.1763, 0.8496, 0.3293, 0.7465, 0.2084, 0.7465, 0.1799, 0.9406, 0.481, 0.9388, 0.481, 0.9406, 0.36, 0.9304, 0.09667, 0.9304, 0.2496, 0.9285, 0.2496, 0.9285, 0.09667, 0.8511, 0.01141, 0.8511, 0.1644, 0.7481, 0.1608, 0.7481, 0.1324, 0.8041, 0.5849, 0.8022, 0.5849, 0.8032, 0.4819, 0.8419, 0.3394, 0.8419, 0.4452, 0.7389, 0.3622, 0.7389, 0.3426, 0.9406, 0.6274, 0.9388, 0.6274, 0.9406, 0.5064, 0.9281, 0.09667, 0.9281, 0.2496, 0.9262, 0.2496, 0.9262, 0.09667, 0.8419, 0.4452, 0.7389, 0.3622, 0.7389, 0.3426, 0.8419, 0.3394, 0.8068, 0.5849, 0.8077, 0.4819, 0.8086, 0.5849, 0.8511, 0.1644, 0.7481, 0.1608, 0.7481, 0.1324, 0.8511, 0.01141, 0.9398, 0.2143, 0.9417, 0.09331, 0.9417, 0.2143, 0.924, 0.09667, 0.9258, 0.09667, 0.9258, 0.2496, 0.924, 0.2496, 0.8031, 0.6891, 0.7729, 0.6655, 0.7729, 0.6553, 0.8031, 0.652, 0.845, 0.5207, 0.8459, 0.4905, 0.8469, 0.5207, 0.8862, 0.8048, 0.8891, 0.7746, 0.8962, 0.7746, 0.9118, 0.8048, 0.8909, 0.6383, 0.8928, 0.6148, 0.8928, 0.6384, 0.8382, 0.4995, 0.8401, 0.4995, 0.8401, 0.5365, 0.8382, 0.5365, 0.9118, 0.8048, 0.8862, 0.8048, 0.8891, 0.7746, 0.8962, 0.7746, 0.8469, 0.4842, 0.845, 0.4842, 0.8459, 0.454, 0.8031, 0.652, 0.8031, 0.6891, 0.7729, 0.6655, 0.7729, 0.6553, 0.8487, 0.7297, 0.8505, 0.7296, 0.8505, 0.7532, 0.8401, 0.4547, 0.8401, 0.4917, 0.8382, 0.4917, 0.8382, 0.4547, 0.8876, 0.6611, 0.8876, 0.6981, 0.8574, 0.6949, 0.8574, 0.6846, 0.8491, 0.5207, 0.8472, 0.5207, 0.8482, 0.4905, 0.9267, 0.6922, 0.901, 0.6922, 0.9166, 0.662, 0.9238, 0.662, 0.8932, 0.6149, 0.8951, 0.6148, 0.8951, 0.6384, 0.8378, 0.4547, 0.8378, 0.4917, 0.8359, 0.4917, 0.8359, 0.4547, 0.901, 0.6922, 0.9166, 0.662, 0.9238, 0.662, 0.9267, 0.6922, 0.8495, 0.5207, 0.8504, 0.4905, 0.8514, 0.5207, 0.8876, 0.6981, 0.8574, 0.6949, 0.8574, 0.6846, 0.8876, 0.6611, 0.8174, 0.6406, 0.8193, 0.6171, 0.8193, 0.6407, 0.8359, 0.5008, 0.8378, 0.5008, 0.8378, 0.5378, 0.8359, 0.5378, 0.8876, 0.6533, 0.8574, 0.6298, 0.8574, 0.6195, 0.8876, 0.6163, 0.8472, 0.4842, 0.8482, 0.454, 0.8491, 0.4842, 0.9317, 0.655, 0.9015, 0.6518, 0.9015, 0.6415, 0.9317, 0.618, 0.8197, 0.6406, 0.8215, 0.6171, 0.8215, 0.6407, 0.8242, 0.6335, 0.8224, 0.6335, 0.8224, 0.6079, 0.8242, 0.6079, 0.9317, 0.618, 0.9317, 0.655, 0.9015, 0.6518, 0.9015, 0.6415, 0.8514, 0.4842, 0.8495, 0.4842, 0.8504, 0.454, 0.8876, 0.6163, 0.8876, 0.6533, 0.8574, 0.6298, 0.8574, 0.6195, 0.8152, 0.6172, 0.817, 0.6171, 0.817, 0.6407, 0.8129, 0.643, 0.8129, 0.6173, 0.8148, 0.6173, 0.8148, 0.643, 0.9317, 0.3034, 0.9317, 0.3404, 0.9015, 0.3372, 0.9015, 0.3269, 0.8446, 0.5207, 0.8427, 0.5207, 0.8437, 0.4905, 0.8453, 0.731, 0.8453, 0.7681, 0.8151, 0.7445, 0.8151, 0.7342, 0.8355, 0.539, 0.8337, 0.539, 0.8346, 0.5009, 0.8405, 0.4917, 0.8405, 0.4547, 0.8423, 0.4547, 0.8423, 0.4917, 0.8453, 0.7681, 0.8151, 0.7445, 0.8151, 0.7342, 0.8453, 0.731, 0.8427, 0.4842, 0.8437, 0.454, 0.8446, 0.4842, 0.9317, 0.3404, 0.9015, 0.3372, 0.9015, 0.3269, 0.9317, 0.3034, 0.8337, 0.4929, 0.8346, 0.4548, 0.8355, 0.4929, 0.8423, 0.5365, 0.8405, 0.5365, 0.8405, 0.4995, 0.8423, 0.4995])
me_cylinder_002.materials.append(mat_s_25)
me_cylinder_002.use_remesh_preserve_volume = False
me_cylinder_002.use_remesh_preserve_attributes = False
me_cylinder_002.use_mirror_vertex_groups = False
me_cylinder_002.update()
me_cylinder_005 = bpy.data.meshes.new('Cylinder.005')
me_cylinder_005.from_pydata([(-3.016e-15, 11.47, -4.115), (-1.923e-15, 11.47, 2.809), (0.1951, 11.45, -4.115), (0.1951, 11.45, 2.809), (0.3827, 11.39, -4.115), (0.3827, 11.39, 2.809), (0.5556, 11.3, -4.115), (0.5556, 11.3, 2.809), (0.7071, 11.18, -4.115), (0.7071, 11.18, 2.809), (0.8315, 11.02, -4.115), (0.8315, 11.02, 2.809), (0.9239, 10.85, -4.115), (0.9239, 10.85, 2.809), (0.9808, 10.66, -4.115), (0.9808, 10.66, 2.809), (1.0, 10.47, -4.115), (1.0, 10.47, 2.809), (0.9808, 10.27, -4.115), (0.9808, 10.27, 2.809), (0.9239, 10.09, -4.115), (0.9239, 10.09, 2.809), (0.8315, 9.913, -4.115), (0.8315, 9.913, 2.809), (0.7071, 9.762, -4.115), (0.7071, 9.762, 2.809), (0.5556, 9.637, -4.115), (0.5556, 9.637, 2.809), (0.3827, 9.545, -4.115), (0.3827, 9.545, 2.809), (0.1951, 9.488, -4.115), (0.1951, 9.488, 2.809), (-3.258e-07, 9.469, -4.115), (-3.258e-07, 9.469, 2.809), (-0.1951, 9.488, -4.115), (-0.1951, 9.488, 2.809), (-0.3827, 9.545, -4.115), (-0.3827, 9.545, 2.809), (-0.5556, 9.637, -4.115), (-0.5556, 9.637, 2.809), (-0.7071, 9.762, -4.115), (-0.7071, 9.762, 2.809), (-0.8315, 9.913, -4.115), (-0.8315, 9.913, 2.809), (-0.9239, 10.09, -4.115), (-0.9239, 10.09, 2.809), (-0.9808, 10.27, -4.115), (-0.9808, 10.27, 2.809), (-1.0, 10.47, -4.115), (-1.0, 10.47, 2.809), (-0.9808, 10.66, -4.115), (-0.9808, 10.66, 2.809), (-0.9239, 10.85, -4.115), (-0.9239, 10.85, 2.809), (-0.8315, 11.02, -4.115), (-0.8315, 11.02, 2.809), (-0.7071, 11.18, -4.115), (-0.7071, 11.18, 2.809), (-0.5556, 11.3, -4.115), (-0.5556, 11.3, 2.809), (-0.3827, 11.39, -4.115), (-0.3827, 11.39, 2.809), (-0.1951, 11.45, -4.115), (-0.1951, 11.45, 2.809), (0.1469, 11.21, 3.081), (2.383e-08, 11.22, 3.081), (0.2881, 11.16, 3.081), (0.4183, 11.09, 3.081), (0.5324, 11.0, 3.081), (0.626, 10.89, 3.081), (0.6956, 10.76, 3.081), (0.7384, 10.62, 3.081), (0.7529, 10.47, 3.081), (0.7384, 10.32, 3.081), (0.6956, 10.18, 3.081), (0.626, 10.05, 3.081), (0.5324, 9.937, 3.081), (0.4183, 9.843, 3.081), (0.2881, 9.773, 3.081), (0.1469, 9.731, 3.081), (-2.215e-07, 9.716, 3.081), (-0.1469, 9.731, 3.081), (-0.2881, 9.773, 3.081), (-0.4183, 9.843, 3.081), (-0.5324, 9.937, 3.081), (-0.626, 10.05, 3.081), (-0.6956, 10.18, 3.081), (-0.7384, 10.32, 3.081), (-0.7529, 10.47, 3.081), (-0.7384, 10.62, 3.081), (-0.6956, 10.76, 3.081), (-0.626, 10.89, 3.081), (-0.5324, 11.0, 3.081), (-0.4183, 11.09, 3.081), (-0.2881, 11.16, 3.081), (-0.1469, 11.21, 3.081), (0.07624, 10.85, 3.353), (5.795e-08, 10.86, 3.353), (0.1496, 10.83, 3.353), (0.2171, 10.79, 3.353), (0.2763, 10.75, 3.353), (0.3249, 10.69, 3.353), (0.3611, 10.62, 3.353), (0.3833, 10.55, 3.353), (0.3908, 10.47, 3.353), (0.3833, 10.39, 3.353), (0.3611, 10.32, 3.353), (0.3249, 10.25, 3.353), (0.2763, 10.19, 3.353), (0.2171, 10.14, 3.353), (0.1496, 10.11, 3.353), (0.07624, 10.09, 3.353), (-6.94e-08, 10.08, 3.353), (-0.07624, 10.09, 3.353), (-0.1496, 10.11, 3.353), (-0.2171, 10.14, 3.353), (-0.2763, 10.19, 3.353), (-0.3249, 10.25, 3.353), (-0.3611, 10.32, 3.353), (-0.3833, 10.39, 3.353), (-0.3908, 10.47, 3.353), (-0.3833, 10.55, 3.353), (-0.3611, 10.62, 3.353), (-0.3249, 10.69, 3.353), (-0.2763, 10.75, 3.353), (-0.2171, 10.79, 3.353), (-0.1496, 10.83, 3.353), (-0.07624, 10.85, 3.353), (8.754e-08, 10.47, 3.46), (4.195e-08, 11.03, -5.231), (0.1102, 11.02, -5.231), (0.2162, 10.99, -5.231), (0.3139, 10.94, -5.231), (0.3995, 10.87, -5.231), (0.4698, 10.78, -5.231), (0.522, 10.69, -5.231), (0.5542, 10.58, -5.231), (0.565, 10.47, -5.231), (0.5542, 10.36, -5.231), (0.522, 10.25, -5.231), (0.4698, 10.16, -5.231), (0.3995, 10.07, -5.231), (0.3139, 9.999, -5.231), (0.2162, 9.947, -5.231), (0.1102, 9.915, -5.231), (-1.422e-07, 9.904, -5.231), (-0.1102, 9.915, -5.231), (-0.2162, 9.947, -5.231), (-0.3139, 9.999, -5.231), (-0.3995, 10.07, -5.231), (-0.4698, 10.16, -5.231), (-0.522, 10.25, -5.231), (-0.5542, 10.36, -5.231), (-0.565, 10.47, -5.231), (-0.5542, 10.58, -5.231), (-0.522, 10.69, -5.231), (-0.4698, 10.78, -5.231), (-0.3995, 10.87, -5.231), (-0.3139, 10.94, -5.231), (-0.2162, 10.99, -5.231), (-0.1102, 11.02, -5.231), (1.451e-06, 10.47, -6.593)], [], [(0, 1, 3, 2), (2, 3, 5, 4), (4, 5, 7, 6), (6, 7, 9, 8), (8, 9, 11, 10), (10, 11, 13, 12), (12, 13, 15, 14), (14, 15, 17, 16), (16, 17, 19, 18), (18, 19, 21, 20), (20, 21, 23, 22), (22, 23, 25, 24), (24, 25, 27, 26), (26, 27, 29, 28), (28, 29, 31, 30), (30, 31, 33, 32), (32, 33, 35, 34), (34, 35, 37, 36), (36, 37, 39, 38), (38, 39, 41, 40), (40, 41, 43, 42), (42, 43, 45, 44), (44, 45, 47, 46), (46, 47, 49, 48), (48, 49, 51, 50), (50, 51, 53, 52), (52, 53, 55, 54), (54, 55, 57, 56), (56, 57, 59, 58), (58, 59, 61, 60), (17, 15, 71, 72), (60, 61, 63, 62), (62, 63, 1, 0), (6, 8, 133, 132), (86, 85, 117, 118), (35, 33, 80, 81), (53, 51, 89, 90), (9, 7, 67, 68), (27, 25, 76, 77), (45, 43, 85, 86), (63, 61, 94, 95), (19, 17, 72, 73), (37, 35, 81, 82), (55, 53, 90, 91), (11, 9, 68, 69), (29, 27, 77, 78), (47, 45, 86, 87), (3, 1, 65, 64), (1, 63, 95, 65), (21, 19, 73, 74), (39, 37, 82, 83), (57, 55, 91, 92), (13, 11, 69, 70), (31, 29, 78, 79), (49, 47, 87, 88), (5, 3, 64, 66), (23, 21, 74, 75), (41, 39, 83, 84), (59, 57, 92, 93), (15, 13, 70, 71), (33, 31, 79, 80), (51, 49, 88, 89), (7, 5, 66, 67), (25, 23, 75, 76), (43, 41, 84, 85), (61, 59, 93, 94), (121, 120, 128), (73, 72, 104, 105), (87, 86, 118, 119), (74, 73, 105, 106), (88, 87, 119, 120), (75, 74, 106, 107), (89, 88, 120, 121), (76, 75, 107, 108), (90, 89, 121, 122), (77, 76, 108, 109), (91, 90, 122, 123), (78, 77, 109, 110), (64, 65, 97, 96), (92, 91, 123, 124), (79, 78, 110, 111), (66, 64, 96, 98), (93, 92, 124, 125), (80, 79, 111, 112), (67, 66, 98, 99), (94, 93, 125, 126), (81, 80, 112, 113), (68, 67, 99, 100), (95, 94, 126, 127), (82, 81, 113, 114), (69, 68, 100, 101), (65, 95, 127, 97), (83, 82, 114, 115), (70, 69, 101, 102), (84, 83, 115, 116), (71, 70, 102, 103), (85, 84, 116, 117), (72, 71, 103, 104), (108, 107, 128), (122, 121, 128), (109, 108, 128), (123, 122, 128), (110, 109, 128), (96, 97, 128), (124, 123, 128), (111, 110, 128), (98, 96, 128), (125, 124, 128), (112, 111, 128), (99, 98, 128), (126, 125, 128), (113, 112, 128), (100, 99, 128), (127, 126, 128), (114, 113, 128), (101, 100, 128), (97, 127, 128), (115, 114, 128), (102, 101, 128), (116, 115, 128), (103, 102, 128), (117, 116, 128), (104, 103, 128), (118, 117, 128), (105, 104, 128), (119, 118, 128), (106, 105, 128), (120, 119, 128), (107, 106, 128), (137, 138, 161), (24, 26, 142, 141), (42, 44, 151, 150), (60, 62, 160, 159), (16, 18, 138, 137), (34, 36, 147, 146), (52, 54, 156, 155), (8, 10, 134, 133), (26, 28, 143, 142), (44, 46, 152, 151), (0, 2, 130, 129), (62, 0, 129, 160), (18, 20, 139, 138), (36, 38, 148, 147), (54, 56, 157, 156), (10, 12, 135, 134), (28, 30, 144, 143), (46, 48, 153, 152), (2, 4, 131, 130), (20, 22, 140, 139), (38, 40, 149, 148), (56, 58, 158, 157), (12, 14, 136, 135), (30, 32, 145, 144), (48, 50, 154, 153), (4, 6, 132, 131), (22, 24, 141, 140), (40, 42, 150, 149), (58, 60, 159, 158), (14, 16, 137, 136), (32, 34, 146, 145), (50, 52, 155, 154), (151, 152, 161), (138, 139, 161), (152, 153, 161), (139, 140, 161), (153, 154, 161), (140, 141, 161), (154, 155, 161), (141, 142, 161), (155, 156, 161), (142, 143, 161), (129, 130, 161), (156, 157, 161), (143, 144, 161), (130, 131, 161), (157, 158, 161), (144, 145, 161), (131, 132, 161), (158, 159, 161), (145, 146, 161), (132, 133, 161), (159, 160, 161), (146, 147, 161), (133, 134, 161), (160, 129, 161), (147, 148, 161), (134, 135, 161), (148, 149, 161), (135, 136, 161), (149, 150, 161), (136, 137, 161), (150, 151, 161)])
_uv = me_cylinder_005.uv_layers.new(name='UVMap')
_uv.uv.foreach_set('vector', [0.5582, 0.2229, 0.5582, 0.06505, 0.5628, 0.06481, 0.5628, 0.2226, 0.5628, 0.2226, 0.5628, 0.06481, 0.5674, 0.06481, 0.5674, 0.2226, 0.5674, 0.2226, 0.5674, 0.06481, 0.572, 0.06505, 0.572, 0.2229, 0.572, 0.2229, 0.572, 0.06505, 0.5762, 0.06551, 0.5762, 0.2233, 0.5762, 0.2233, 0.5762, 0.06551, 0.5801, 0.06618, 0.5801, 0.224, 0.546, 0.2224, 0.546, 0.06456, 0.5493, 0.0637, 0.5493, 0.2215, 0.5493, 0.2215, 0.5493, 0.0637, 0.5531, 0.06303, 0.5531, 0.2209, 0.5531, 0.2209, 0.5531, 0.06303, 0.5574, 0.06257, 0.5574, 0.2204, 0.5574, 0.2204, 0.5574, 0.06257, 0.562, 0.06233, 0.562, 0.2202, 0.562, 0.2202, 0.562, 0.06233, 0.5666, 0.06233, 0.5666, 0.2202, 0.5666, 0.2202, 0.5666, 0.06233, 0.5711, 0.06257, 0.5711, 0.2204, 0.5711, 0.2204, 0.5711, 0.06257, 0.5754, 0.06303, 0.5754, 0.2209, 0.5754, 0.2209, 0.5754, 0.06303, 0.5793, 0.0637, 0.5793, 0.2215, 0.5793, 0.2215, 0.5793, 0.0637, 0.5825, 0.06456, 0.5825, 0.2224, 0.5489, 0.2207, 0.5456, 0.06453, 0.5495, 0.06369, 0.5527, 0.2199, 0.5527, 0.2199, 0.5495, 0.06369, 0.5537, 0.06308, 0.557, 0.2192, 0.557, 0.2192, 0.5537, 0.06308, 0.5583, 0.06272, 0.5615, 0.2189, 0.5615, 0.2189, 0.5583, 0.06272, 0.5629, 0.06262, 0.5662, 0.2188, 0.5662, 0.2188, 0.5629, 0.06262, 0.5675, 0.0628, 0.5707, 0.219, 0.5707, 0.219, 0.5675, 0.0628, 0.5717, 0.06323, 0.575, 0.2194, 0.575, 0.2194, 0.5717, 0.06323, 0.5756, 0.06391, 0.5789, 0.2201, 0.545, 0.2258, 0.545, 0.06795, 0.5483, 0.0671, 0.5483, 0.2249, 0.5483, 0.2249, 0.5483, 0.0671, 0.5521, 0.06643, 0.5521, 0.2242, 0.5521, 0.2242, 0.5521, 0.06643, 0.5564, 0.06596, 0.5564, 0.2238, 0.5564, 0.2238, 0.5564, 0.06596, 0.5609, 0.06573, 0.5609, 0.2235, 0.5609, 0.2235, 0.5609, 0.06573, 0.5656, 0.06573, 0.5656, 0.2235, 0.5656, 0.2235, 0.5656, 0.06573, 0.5701, 0.06596, 0.5701, 0.2238, 0.5701, 0.2238, 0.5701, 0.06596, 0.5744, 0.06643, 0.5744, 0.2242, 0.5744, 0.2242, 0.5744, 0.06643, 0.5782, 0.0671, 0.5782, 0.2249, 0.5468, 0.2249, 0.5468, 0.06704, 0.5501, 0.06618, 0.5501, 0.224, 0.5037, 0.08091, 0.5017, 0.08009, 0.5025, 0.07768, 0.504, 0.07831, 0.5501, 0.224, 0.5501, 0.06618, 0.554, 0.06551, 0.554, 0.2233, 0.554, 0.2233, 0.554, 0.06551, 0.5582, 0.06505, 0.5582, 0.2229, 0.572, 0.2229, 0.5762, 0.2233, 0.5714, 0.2511, 0.569, 0.2509, 0.5116, 0.06394, 0.5127, 0.06509, 0.5092, 0.06762, 0.5086, 0.06702, 0.5177, 0.07144, 0.5173, 0.07356, 0.5142, 0.07277, 0.5145, 0.07117, 0.5058, 0.05938, 0.5079, 0.05938, 0.5072, 0.06209, 0.5056, 0.06209, 0.4972, 0.07556, 0.4964, 0.07356, 0.4985, 0.07277, 0.4991, 0.07427, 0.5137, 0.07888, 0.512, 0.08009, 0.5102, 0.07768, 0.5116, 0.07678, 0.5137, 0.06183, 0.5153, 0.06336, 0.5127, 0.06509, 0.5116, 0.06394, 0.4972, 0.06516, 0.4984, 0.06336, 0.5, 0.06509, 0.4991, 0.06644, 0.5058, 0.08134, 0.5037, 0.08091, 0.504, 0.07831, 0.5056, 0.07862, 0.5177, 0.06928, 0.5177, 0.07144, 0.5145, 0.07117, 0.5145, 0.06954, 0.5037, 0.0598, 0.5058, 0.05938, 0.5056, 0.06209, 0.504, 0.06241, 0.4984, 0.07736, 0.4972, 0.07556, 0.4991, 0.07427, 0.5, 0.07563, 0.5153, 0.07736, 0.5137, 0.07888, 0.5116, 0.07678, 0.5127, 0.07563, 0.512, 0.06063, 0.5137, 0.06183, 0.5116, 0.06394, 0.5102, 0.06303, 0.496, 0.06928, 0.4964, 0.06715, 0.4985, 0.06795, 0.4982, 0.06954, 0.4964, 0.06715, 0.4972, 0.06516, 0.4991, 0.06644, 0.4985, 0.06795, 0.5079, 0.08134, 0.5058, 0.08134, 0.5056, 0.07862, 0.5072, 0.07862, 0.5173, 0.06715, 0.5177, 0.06928, 0.5145, 0.06954, 0.5142, 0.06795, 0.5017, 0.06063, 0.5037, 0.0598, 0.504, 0.06241, 0.5025, 0.06303, 0.4999, 0.07888, 0.4984, 0.07736, 0.5, 0.07563, 0.5012, 0.07678, 0.5164, 0.07556, 0.5153, 0.07736, 0.5127, 0.07563, 0.5136, 0.07427, 0.51, 0.0598, 0.512, 0.06063, 0.5102, 0.06303, 0.5088, 0.06241, 0.496, 0.07144, 0.496, 0.06928, 0.4982, 0.06954, 0.4982, 0.07117, 0.51, 0.08091, 0.5079, 0.08134, 0.5072, 0.07862, 0.5088, 0.07831, 0.5164, 0.06516, 0.5173, 0.06715, 0.5142, 0.06795, 0.5136, 0.06644, 0.4999, 0.06183, 0.5017, 0.06063, 0.5025, 0.06303, 0.5012, 0.06394, 0.5017, 0.08009, 0.4999, 0.07888, 0.5012, 0.07678, 0.5025, 0.07768, 0.5173, 0.07356, 0.5164, 0.07556, 0.5136, 0.07427, 0.5142, 0.07277, 0.5079, 0.05938, 0.51, 0.0598, 0.5088, 0.06241, 0.5072, 0.06209, 0.4964, 0.07356, 0.496, 0.07144, 0.4982, 0.07117, 0.4985, 0.07277, 0.512, 0.08009, 0.51, 0.08091, 0.5088, 0.07831, 0.5102, 0.07768, 0.5153, 0.06336, 0.5164, 0.06516, 0.5136, 0.06644, 0.5127, 0.06509, 0.4984, 0.06336, 0.4999, 0.06183, 0.5012, 0.06394, 0.5, 0.06509, 0.5063, 0.06607, 0.5072, 0.06623, 0.5057, 0.07036, 0.5056, 0.07862, 0.504, 0.07831, 0.5047, 0.07448, 0.5055, 0.07465, 0.5102, 0.06303, 0.5116, 0.06394, 0.5086, 0.06702, 0.5079, 0.06655, 0.5072, 0.07862, 0.5056, 0.07862, 0.5055, 0.07465, 0.5063, 0.07465, 0.5088, 0.06241, 0.5102, 0.06303, 0.5079, 0.06655, 0.5072, 0.06623, 0.5088, 0.07831, 0.5072, 0.07862, 0.5063, 0.07465, 0.5072, 0.07448, 0.5072, 0.06209, 0.5088, 0.06241, 0.5072, 0.06623, 0.5063, 0.06607, 0.5102, 0.07768, 0.5088, 0.07831, 0.5072, 0.07448, 0.5079, 0.07416, 0.5056, 0.06209, 0.5072, 0.06209, 0.5063, 0.06607, 0.5055, 0.06607, 0.5116, 0.07678, 0.5102, 0.07768, 0.5079, 0.07416, 0.5086, 0.07369, 0.504, 0.06241, 0.5056, 0.06209, 0.5055, 0.06607, 0.5047, 0.06623, 0.5127, 0.07563, 0.5116, 0.07678, 0.5086, 0.07369, 0.5092, 0.07309, 0.4982, 0.06954, 0.4985, 0.06795, 0.5018, 0.06911, 0.5017, 0.06993, 0.5025, 0.06303, 0.504, 0.06241, 0.5047, 0.06623, 0.5039, 0.06655, 0.5136, 0.07427, 0.5127, 0.07563, 0.5092, 0.07309, 0.5097, 0.07239, 0.4982, 0.07117, 0.4982, 0.06954, 0.5017, 0.06993, 0.5017, 0.07078, 0.5012, 0.06394, 0.5025, 0.06303, 0.5039, 0.06655, 0.5032, 0.06702, 0.5142, 0.07277, 0.5136, 0.07427, 0.5097, 0.07239, 0.51, 0.07161, 0.4985, 0.07277, 0.4982, 0.07117, 0.5017, 0.07078, 0.5018, 0.07161, 0.5, 0.06509, 0.5012, 0.06394, 0.5032, 0.06702, 0.5026, 0.06762, 0.5145, 0.07117, 0.5142, 0.07277, 0.51, 0.07161, 0.5102, 0.07078, 0.4991, 0.07427, 0.4985, 0.07277, 0.5018, 0.07161, 0.5022, 0.07239, 0.4991, 0.06644, 0.5, 0.06509, 0.5026, 0.06762, 0.5022, 0.06832, 0.5145, 0.06954, 0.5145, 0.07117, 0.5102, 0.07078, 0.5102, 0.06993, 0.5, 0.07563, 0.4991, 0.07427, 0.5022, 0.07239, 0.5026, 0.07309, 0.4985, 0.06795, 0.4991, 0.06644, 0.5022, 0.06832, 0.5018, 0.06911, 0.5142, 0.06795, 0.5145, 0.06954, 0.5102, 0.06993, 0.51, 0.06911, 0.5012, 0.07678, 0.5, 0.07563, 0.5026, 0.07309, 0.5032, 0.07369, 0.5136, 0.06644, 0.5142, 0.06795, 0.51, 0.06911, 0.5097, 0.06832, 0.5025, 0.07768, 0.5012, 0.07678, 0.5032, 0.07369, 0.5039, 0.07416, 0.5127, 0.06509, 0.5136, 0.06644, 0.5097, 0.06832, 0.5092, 0.06762, 0.504, 0.07831, 0.5025, 0.07768, 0.5039, 0.07416, 0.5047, 0.07448, 0.5079, 0.07416, 0.5072, 0.07448, 0.5057, 0.07036, 0.5055, 0.06607, 0.5063, 0.06607, 0.5057, 0.07036, 0.5086, 0.07369, 0.5079, 0.07416, 0.5057, 0.07036, 0.5047, 0.06623, 0.5055, 0.06607, 0.5057, 0.07036, 0.5092, 0.07309, 0.5086, 0.07369, 0.5057, 0.07036, 0.5017, 0.06993, 0.5018, 0.06911, 0.5057, 0.07036, 0.5039, 0.06655, 0.5047, 0.06623, 0.5057, 0.07036, 0.5097, 0.07239, 0.5092, 0.07309, 0.5057, 0.07036, 0.5017, 0.07078, 0.5017, 0.06993, 0.5057, 0.07036, 0.5032, 0.06702, 0.5039, 0.06655, 0.5057, 0.07036, 0.51, 0.07161, 0.5097, 0.07239, 0.5057, 0.07036, 0.5018, 0.07161, 0.5017, 0.07078, 0.5057, 0.07036, 0.5026, 0.06762, 0.5032, 0.06702, 0.5057, 0.07036, 0.5102, 0.07078, 0.51, 0.07161, 0.5057, 0.07036, 0.5022, 0.07239, 0.5018, 0.07161, 0.5057, 0.07036, 0.5022, 0.06832, 0.5026, 0.06762, 0.5057, 0.07036, 0.5102, 0.06993, 0.5102, 0.07078, 0.5057, 0.07036, 0.5026, 0.07309, 0.5022, 0.07239, 0.5057, 0.07036, 0.5018, 0.06911, 0.5022, 0.06832, 0.5057, 0.07036, 0.51, 0.06911, 0.5102, 0.06993, 0.5057, 0.07036, 0.5032, 0.07369, 0.5026, 0.07309, 0.5057, 0.07036, 0.5097, 0.06832, 0.51, 0.06911, 0.5057, 0.07036, 0.5039, 0.07416, 0.5032, 0.07369, 0.5057, 0.07036, 0.5092, 0.06762, 0.5097, 0.06832, 0.5057, 0.07036, 0.5047, 0.07448, 0.5039, 0.07416, 0.5057, 0.07036, 0.5086, 0.06702, 0.5092, 0.06762, 0.5057, 0.07036, 0.5055, 0.07465, 0.5047, 0.07448, 0.5057, 0.07036, 0.5079, 0.06655, 0.5086, 0.06702, 0.5057, 0.07036, 0.5063, 0.07465, 0.5055, 0.07465, 0.5057, 0.07036, 0.5072, 0.06623, 0.5079, 0.06655, 0.5057, 0.07036, 0.5072, 0.07448, 0.5063, 0.07465, 0.5057, 0.07036, 0.5604, 0.2484, 0.563, 0.2483, 0.5643, 0.2828, 0.5754, 0.2209, 0.5793, 0.2215, 0.5727, 0.249, 0.5706, 0.2487, 0.5789, 0.2201, 0.5821, 0.221, 0.5748, 0.2482, 0.5729, 0.2477, 0.5501, 0.224, 0.554, 0.2233, 0.5588, 0.2511, 0.5566, 0.2515, 0.5574, 0.2204, 0.562, 0.2202, 0.563, 0.2483, 0.5604, 0.2484, 0.5615, 0.2189, 0.5662, 0.2188, 0.5657, 0.247, 0.5631, 0.2471, 0.5656, 0.2235, 0.5701, 0.2238, 0.5671, 0.2518, 0.5646, 0.2517, 0.5762, 0.2233, 0.5801, 0.224, 0.5736, 0.2515, 0.5714, 0.2511, 0.5456, 0.2217, 0.5489, 0.2207, 0.556, 0.2481, 0.5542, 0.2487, 0.5483, 0.2249, 0.5521, 0.2242, 0.557, 0.2521, 0.5548, 0.2524, 0.5582, 0.2229, 0.5628, 0.2226, 0.5638, 0.2507, 0.5612, 0.2509, 0.554, 0.2233, 0.5582, 0.2229, 0.5612, 0.2509, 0.5588, 0.2511, 0.562, 0.2202, 0.5666, 0.2202, 0.5656, 0.2483, 0.563, 0.2483, 0.5662, 0.2188, 0.5707, 0.219, 0.5683, 0.2471, 0.5657, 0.247, 0.5701, 0.2238, 0.5744, 0.2242, 0.5696, 0.2521, 0.5671, 0.2518, 0.546, 0.2224, 0.5493, 0.2215, 0.5558, 0.249, 0.554, 0.2495, 0.5489, 0.2207, 0.5527, 0.2199, 0.5582, 0.2476, 0.556, 0.2481, 0.5521, 0.2242, 0.5564, 0.2238, 0.5594, 0.2518, 0.557, 0.2521, 0.5628, 0.2226, 0.5674, 0.2226, 0.5664, 0.2507, 0.5638, 0.2507, 0.5666, 0.2202, 0.5711, 0.2204, 0.5682, 0.2484, 0.5656, 0.2483, 0.5707, 0.219, 0.575, 0.2194, 0.5707, 0.2473, 0.5683, 0.2471, 0.5744, 0.2242, 0.5782, 0.2249, 0.5717, 0.2524, 0.5696, 0.2521, 0.5493, 0.2215, 0.5531, 0.2209, 0.558, 0.2487, 0.5558, 0.249, 0.5527, 0.2199, 0.557, 0.2192, 0.5606, 0.2473, 0.5582, 0.2476, 0.5564, 0.2238, 0.5609, 0.2235, 0.562, 0.2517, 0.5594, 0.2518, 0.5674, 0.2226, 0.572, 0.2229, 0.569, 0.2509, 0.5664, 0.2507, 0.5711, 0.2204, 0.5754, 0.2209, 0.5706, 0.2487, 0.5682, 0.2484, 0.575, 0.2194, 0.5789, 0.2201, 0.5729, 0.2477, 0.5707, 0.2473, 0.5468, 0.2249, 0.5501, 0.224, 0.5566, 0.2515, 0.5548, 0.252, 0.5531, 0.2209, 0.5574, 0.2204, 0.5604, 0.2484, 0.558, 0.2487, 0.557, 0.2192, 0.5615, 0.2189, 0.5631, 0.2471, 0.5606, 0.2473, 0.5609, 0.2235, 0.5656, 0.2235, 0.5646, 0.2517, 0.562, 0.2517, 0.5548, 0.2524, 0.557, 0.2521, 0.5633, 0.2862, 0.563, 0.2483, 0.5656, 0.2483, 0.5643, 0.2828, 0.557, 0.2521, 0.5594, 0.2518, 0.5633, 0.2862, 0.5656, 0.2483, 0.5682, 0.2484, 0.5643, 0.2828, 0.5594, 0.2518, 0.562, 0.2517, 0.5633, 0.2862, 0.5682, 0.2484, 0.5706, 0.2487, 0.5643, 0.2828, 0.562, 0.2517, 0.5646, 0.2517, 0.5633, 0.2862, 0.5706, 0.2487, 0.5727, 0.249, 0.5643, 0.2828, 0.5646, 0.2517, 0.5671, 0.2518, 0.5633, 0.2862, 0.5542, 0.2487, 0.556, 0.2481, 0.5652, 0.2817, 0.5612, 0.2509, 0.5638, 0.2507, 0.5651, 0.2852, 0.5671, 0.2518, 0.5696, 0.2521, 0.5633, 0.2862, 0.556, 0.2481, 0.5582, 0.2476, 0.5652, 0.2817, 0.5638, 0.2507, 0.5664, 0.2507, 0.5651, 0.2852, 0.5696, 0.2521, 0.5717, 0.2524, 0.5633, 0.2862, 0.5582, 0.2476, 0.5606, 0.2473, 0.5652, 0.2817, 0.5664, 0.2507, 0.569, 0.2509, 0.5651, 0.2852, 0.5717, 0.2524, 0.5736, 0.2529, 0.5633, 0.2862, 0.5606, 0.2473, 0.5631, 0.2471, 0.5652, 0.2817, 0.569, 0.2509, 0.5714, 0.2511, 0.5651, 0.2852, 0.5566, 0.2515, 0.5588, 0.2511, 0.5651, 0.2852, 0.5631, 0.2471, 0.5657, 0.247, 0.5652, 0.2817, 0.5714, 0.2511, 0.5736, 0.2515, 0.5651, 0.2852, 0.5588, 0.2511, 0.5612, 0.2509, 0.5651, 0.2852, 0.5657, 0.247, 0.5683, 0.2471, 0.5652, 0.2817, 0.554, 0.2495, 0.5558, 0.249, 0.5643, 0.2828, 0.5683, 0.2471, 0.5707, 0.2473, 0.5652, 0.2817, 0.5558, 0.249, 0.558, 0.2487, 0.5643, 0.2828, 0.5707, 0.2473, 0.5729, 0.2477, 0.5652, 0.2817, 0.558, 0.2487, 0.5604, 0.2484, 0.5643, 0.2828, 0.5729, 0.2477, 0.5748, 0.2482, 0.5652, 0.2817])
me_cylinder_005.materials.append(mat_s_25)
me_cylinder_005.use_remesh_preserve_volume = False
me_cylinder_005.use_remesh_preserve_attributes = False
me_cylinder_005.use_mirror_vertex_groups = False
me_cylinder_005.update()

# ---- objects
ob_s_25 = bpy.data.objects.new('S-25', me_cylinder)
ob_s_25fin = bpy.data.objects.new('S-25Fin', me_cylinder_002)
ob_s_25fn = bpy.data.objects.new('S-25Fn', me_cylinder_005)

# ---- transforms, parenting, visibility, modifiers, constraints
ob_s_25.location = (2.146e-10, -0.6228, 0.0)
ob_s_25.rotation_euler = (1.571, -0.0, 0.0)
ob_s_25.scale = (0.3506, 0.3506, 0.3506)
ob_s_25.lineart.crease_threshold = 0.0
ob_s_25fin.location = (2.146e-10, -0.6228, 0.0)
ob_s_25fin.rotation_euler = (1.571, -1.571, 0.0)
ob_s_25fin.scale = (0.3506, 0.3506, 0.3506)
ob_s_25fin.lineart.crease_threshold = 0.0
ob_s_25fn.location = (-2.531e-10, 1.679, -1.223)
ob_s_25fn.rotation_euler = (-1.571, -2.22e-16, 2.22e-16)
ob_s_25fn.scale = (0.05774, 0.05774, 0.05774)
ob_s_25fn.lineart.crease_threshold = 0.0

# ---- collection membership
col_collection.objects.link(ob_s_25)
col_collection.objects.link(ob_s_25fin)
col_collection.objects.link(ob_s_25fn)

# ---- scene / render settings (as saved in the file)
scene.frame_start = 1; scene.frame_end = 250; scene.frame_set(1)
scene.render.engine = 'BLENDER_EEVEE_NEXT'
scene.cycles.use_denoising = False
scene.cycles.samples = 128
scene.cycles.sampling_pattern = 'TABULATED_SOBOL'
scene.cycles.use_adaptive_sampling = False
scene.cycles.use_light_tree = False
scene.view_settings.view_transform = 'Filmic'
bpy.context.view_layer.update()

# ---- added for rendering (the .blend has no active camera and no usable light): camera, sun
cam_auto = bpy.data.cameras.new('AutoCamera')
cam_auto.lens = 50.0
cam_auto.sensor_width = 36.0
cam_auto.clip_end = 1000.0
ob_auto_camera = bpy.data.objects.new('AutoCamera', cam_auto)
scene.collection.objects.link(ob_auto_camera)
ob_auto_camera.location = (12.3943, -16.4721, 9.91125)
ob_auto_camera.rotation_euler = (1.09748, -7.21219e-08, 0.694738)
scene.camera = ob_auto_camera
light_auto_sun = bpy.data.lights.new('AutoSun', 'SUN')
light_auto_sun.energy = 3.0
light_auto_sun.angle = 0.0523599
ob_auto_sun = bpy.data.objects.new('AutoSun', light_auto_sun)
scene.collection.objects.link(ob_auto_sun)
ob_auto_sun.rotation_euler = (0.872665, 0.174533, 0.523599)
bpy.context.view_layer.update()
